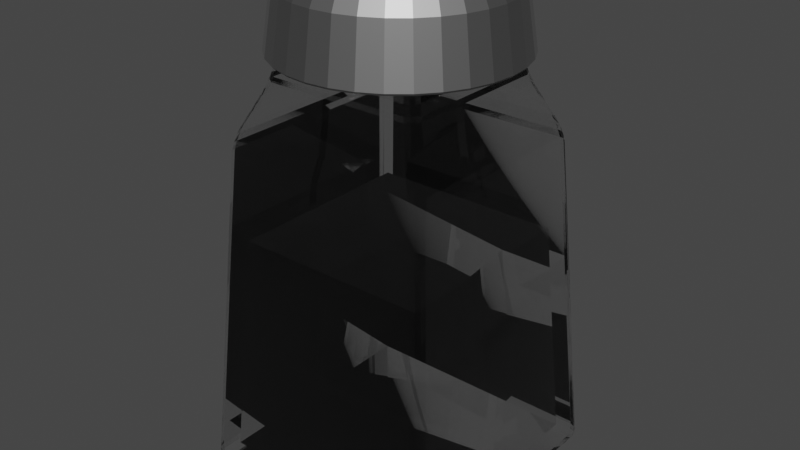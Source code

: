 # Source: salt.blend  (saved by Blender 2.93.20; exported with 4.5.12 LTS)
import bpy
from mathutils import Matrix  # noqa: F401  (used for matrix-valued properties, if any)

bpy.ops.wm.read_factory_settings(use_empty=True)
scene = bpy.context.scene
scene.name = 'Scene'

# ---- collections
col_collection = bpy.data.collections.new('Collection'); scene.collection.children.link(col_collection)

# ---- materials (node trees are filled in below, after node groups)
mat_material_003 = bpy.data.materials.new('Material.003')
mat_material_003.use_transparent_shadow = False
mat_material_001 = bpy.data.materials.new('Material.001')
mat_material_001.use_transparent_shadow = False
mat_material_001.use_raytrace_refraction = True
mat_material_001.use_screen_refraction = True
mat_material_001.thickness_mode = 'SLAB'

# ---- material node trees
mat_material_003.use_nodes = True; mat_material_003.node_tree.nodes.clear()
_N = mat_material_003.node_tree.nodes; _L = mat_material_003.node_tree.links
n0 = _N.new('ShaderNodeBsdfPrincipled'); n0.name = 'Principled BSDF'; n0.location = (10, 300)
n0.distribution = 'GGX'
n0.subsurface_method = 'BURLEY'
n0.inputs[0].default_value = (0.3363, 0.3363, 0.3363, 1.0)
n0.inputs[1].default_value = 1.0
n0.inputs[3].default_value = 1.45
n0.inputs[27].default_value = (0.0, 0.0, 0.0, 1.0)
n0.inputs[28].default_value = 1.0
n1 = _N.new('ShaderNodeOutputMaterial'); n1.name = 'Material Output'; n1.location = (300, 300)
_L.new(n0.outputs[0], n1.inputs[0])
n1.is_active_output = True
mat_material_001.use_nodes = True; mat_material_001.node_tree.nodes.clear()
_N = mat_material_001.node_tree.nodes; _L = mat_material_001.node_tree.links
n0 = _N.new('ShaderNodeMixShader'); n0.name = 'Mix Shader'; n0.location = (574, 306)
n1 = _N.new('ShaderNodeBsdfTransparent'); n1.name = 'Transparent BSDF'; n1.location = (295, 279)
n2 = _N.new('ShaderNodeBsdfPrincipled'); n2.name = 'Principled BSDF'; n2.location = (213, 154)
n2.distribution = 'GGX'
n2.subsurface_method = 'BURLEY'
n2.inputs[2].default_value = 0.0
n2.inputs[3].default_value = 1.45
n2.inputs[18].default_value = 1.0
n2.inputs[27].default_value = (0.0, 0.0, 0.0, 1.0)
n2.inputs[28].default_value = 1.0
n3 = _N.new('ShaderNodeFresnel'); n3.name = 'Fresnel'; n3.location = (-9, 401)
n3.inputs[0].default_value = 1.45
n4 = _N.new('ShaderNodeValToRGB'); n4.name = 'ColorRamp'; n4.location = (262, 532)
while len(n4.color_ramp.elements) > 1: n4.color_ramp.elements.remove(n4.color_ramp.elements[-1])
n4.color_ramp.elements[0].position = 0.0; n4.color_ramp.elements[0].color = (0.0, 0.0, 0.0, 1.0)
_e = n4.color_ramp.elements.new(0.8913); _e.color = (1.0, 1.0, 1.0, 1.0)
n5 = _N.new('ShaderNodeOutputMaterial'); n5.name = 'Material Output'; n5.location = (794, 300)
_L.new(n0.outputs[0], n5.inputs[0])
_L.new(n2.outputs[0], n0.inputs[2])
_L.new(n3.outputs[0], n4.inputs[0])
_L.new(n4.outputs[0], n0.inputs[0])
_L.new(n1.outputs[0], n0.inputs[1])
n5.is_active_output = True

# ---- world
world_world = bpy.data.worlds.new('World'); scene.world = world_world
world_world.use_nodes = True; world_world.node_tree.nodes.clear()
_N = world_world.node_tree.nodes; _L = world_world.node_tree.links
n0 = _N.new('ShaderNodeOutputWorld'); n0.name = 'World Output'; n0.location = (300, 300)
n1 = _N.new('ShaderNodeBackground'); n1.name = 'Background'; n1.location = (10, 300)
n1.inputs[0].default_value = (0.05088, 0.05088, 0.05088, 1.0)
_L.new(n1.outputs[0], n0.inputs[0])
n0.is_active_output = True
world_world.color = (0.05088, 0.05088, 0.05088)
world_world.use_sun_shadow = False
world_world.sun_shadow_jitter_overblur = 0.0

# ---- meshes
me_cylinder = bpy.data.meshes.new('Cylinder')
me_cylinder.from_pydata([(1.464e-09, 0.8583, 10.59), (0.1675, 0.8418, 10.59), (0.3285, 0.793, 10.59), (0.4769, 0.7137, 10.59), (0.6069, 0.6069, 10.59), (0.7137, 0.4769, 10.59), (0.793, 0.3285, 10.59), (0.8418, 0.1675, 10.59), (0.8583, -3.793e-08, 10.59), (0.8418, -0.1675, 10.59), (0.793, -0.3285, 10.59), (0.7137, -0.4769, 10.59), (0.6069, -0.6069, 10.59), (0.4769, -0.7137, 10.59), (0.3285, -0.793, 10.59), (0.1675, -0.8418, 10.59), (-7.357e-08, -0.8583, 10.59), (-0.1675, -0.8418, 10.59), (-0.3285, -0.793, 10.59), (-0.4769, -0.7137, 10.59), (-0.6069, -0.6069, 10.59), (-0.7137, -0.4769, 10.59), (-0.793, -0.3285, 10.59), (-0.8418, -0.1675, 10.59), (-0.8583, 9.823e-09, 10.59), (-0.8418, 0.1675, 10.59), (-0.793, 0.3285, 10.59), (-0.7137, 0.4769, 10.59), (-0.6069, 0.6069, 10.59), (-0.4769, 0.7137, 10.59), (-0.3285, 0.793, 10.59), (-0.1675, 0.8418, 10.59), (0.1505, 0.7565, 11.3), (-1.921e-09, 0.7713, 11.3), (0.2952, 0.7126, 11.3), (0.4285, 0.6413, 11.3), (0.5454, 0.5454, 11.3), (0.6413, 0.4285, 11.3), (0.7126, 0.2952, 11.3), (0.7565, 0.1505, 11.3), (0.7713, -3.428e-08, 11.3), (0.7565, -0.1505, 11.3), (0.7126, -0.2952, 11.3), (0.6413, -0.4285, 11.3), (0.5454, -0.5454, 11.3), (0.4285, -0.6413, 11.3), (0.2952, -0.7126, 11.3), (0.1505, -0.7565, 11.3), (-6.935e-08, -0.7713, 11.3), (-0.1505, -0.7565, 11.3), (-0.2952, -0.7126, 11.3), (-0.4285, -0.6413, 11.3), (-0.5454, -0.5454, 11.3), (-0.6413, -0.4285, 11.3), (-0.7126, -0.2952, 11.3), (-0.7565, -0.1505, 11.3), (-0.7713, 8.63e-09, 11.3), (-0.7565, 0.1505, 11.3), (-0.7126, 0.2952, 11.3), (-0.6413, 0.4285, 11.3), (-0.5454, 0.5454, 11.3), (-0.4285, 0.6413, 11.3), (-0.2952, 0.7126, 11.3), (-0.1505, 0.7565, 11.3), (0.1462, 0.7351, 11.43), (-2.938e-09, 0.7495, 11.43), (0.2868, 0.6925, 11.43), (0.4164, 0.6232, 11.43), (0.53, 0.53, 11.43), (0.6232, 0.4164, 11.43), (0.6925, 0.2868, 11.43), (0.7351, 0.1462, 11.43), (0.7495, -3.337e-08, 11.43), (0.7351, -0.1462, 11.43), (0.6925, -0.2868, 11.43), (0.6232, -0.4164, 11.43), (0.53, -0.53, 11.43), (0.4164, -0.6232, 11.43), (0.2868, -0.6925, 11.43), (0.1462, -0.7351, 11.43), (-6.846e-08, -0.7495, 11.43), (-0.1462, -0.7351, 11.43), (-0.2868, -0.6925, 11.43), (-0.4164, -0.6232, 11.43), (-0.53, -0.53, 11.43), (-0.6232, -0.4164, 11.43), (-0.6925, -0.2868, 11.43), (-0.7351, -0.1462, 11.43), (-0.7495, 8.331e-09, 11.43), (-0.7351, 0.1462, 11.43), (-0.6925, 0.2868, 11.43), (-0.6232, 0.4164, 11.43), (-0.53, 0.53, 11.43), (-0.4164, 0.6232, 11.43), (-0.2868, 0.6925, 11.43), (-0.1462, 0.7351, 11.43), (0.1434, 0.7209, 11.51), (-1.074e-09, 0.735, 11.51), (0.2813, 0.6791, 11.51), (0.4084, 0.6112, 11.51), (0.5198, 0.5198, 11.51), (0.6112, 0.4084, 11.51), (0.6791, 0.2813, 11.51), (0.7209, 0.1434, 11.51), (0.735, -3.276e-08, 11.51), (0.7209, -0.1434, 11.51), (0.6791, -0.2813, 11.51), (0.6112, -0.4084, 11.51), (0.5198, -0.5198, 11.51), (0.4084, -0.6112, 11.51), (0.2813, -0.6791, 11.51), (0.1434, -0.7209, 11.51), (-6.533e-08, -0.735, 11.51), (-0.1434, -0.7209, 11.51), (-0.2813, -0.6791, 11.51), (-0.4084, -0.6112, 11.51), (-0.5198, -0.5198, 11.51), (-0.6112, -0.4084, 11.51), (-0.6791, -0.2813, 11.51), (-0.7209, -0.1434, 11.51), (-0.735, 8.132e-09, 11.51), (-0.7209, 0.1434, 11.51), (-0.6791, 0.2813, 11.51), (-0.6112, 0.4084, 11.51), (-0.5198, 0.5198, 11.51), (-0.4084, 0.6112, 11.51), (-0.2813, 0.6791, 11.51), (-0.1434, 0.7209, 11.51), (2.608e-07, 0.7778, 8.558), (3.113e-10, 0.9284, 8.713), (1.305e-07, 0.8552, 8.578), (3.516e-08, 0.9104, 8.635), (0.1517, 0.7628, 8.558), (0.1811, 0.9106, 8.713), (0.1668, 0.8388, 8.578), (0.1776, 0.8929, 8.635), (0.2976, 0.7186, 8.558), (0.3553, 0.8578, 8.713), (0.3273, 0.7901, 8.578), (0.3484, 0.8411, 8.635), (0.4321, 0.6467, 8.558), (0.5158, 0.772, 8.713), (0.4751, 0.7111, 8.578), (0.5058, 0.7569, 8.635), (0.55, 0.55, 8.558), (0.6565, 0.6565, 8.713), (0.6047, 0.6047, 8.578), (0.6437, 0.6437, 8.635), (0.6467, 0.4321, 8.558), (0.772, 0.5158, 8.713), (0.7111, 0.4751, 8.578), (0.7569, 0.5058, 8.635), (0.7186, 0.2976, 8.558), (0.8578, 0.3553, 8.713), (0.7901, 0.3273, 8.578), (0.8411, 0.3484, 8.635), (0.7628, 0.1517, 8.558), (0.9106, 0.1811, 8.713), (0.8388, 0.1668, 8.578), (0.8929, 0.1776, 8.635), (0.7778, -3.343e-07, 8.558), (0.9284, -4.097e-08, 8.713), (0.8552, -1.877e-07, 8.578), (0.9104, -8.033e-08, 8.635), (0.7628, -0.1517, 8.558), (0.9106, -0.1811, 8.713), (0.8388, -0.1668, 8.578), (0.8929, -0.1776, 8.635), (0.7186, -0.2976, 8.558), (0.8578, -0.3553, 8.713), (0.7901, -0.3273, 8.578), (0.8411, -0.3484, 8.635), (0.6467, -0.4321, 8.558), (0.772, -0.5158, 8.713), (0.7111, -0.4751, 8.578), (0.7569, -0.5058, 8.635), (0.55, -0.55, 8.558), (0.6565, -0.6565, 8.713), (0.6047, -0.6047, 8.578), (0.6437, -0.6437, 8.635), (0.4321, -0.6467, 8.558), (0.5158, -0.772, 8.713), (0.4751, -0.7111, 8.578), (0.5058, -0.7569, 8.635), (0.2976, -0.7186, 8.558), (0.3553, -0.8578, 8.713), (0.3273, -0.7901, 8.578), (0.3484, -0.8411, 8.635), (0.1517, -0.7628, 8.558), (0.1811, -0.9106, 8.713), (0.1668, -0.8388, 8.578), (0.1776, -0.8929, 8.635), (-6.519e-08, -0.7778, 8.558), (-8.085e-08, -0.9284, 8.713), (-7.311e-08, -0.8552, 8.578), (-7.893e-08, -0.9104, 8.635), (-0.1517, -0.7628, 8.558), (-0.1811, -0.9106, 8.713), (-0.1668, -0.8388, 8.578), (-0.1776, -0.8929, 8.635), (-0.2976, -0.7186, 8.558), (-0.3553, -0.8578, 8.713), (-0.3273, -0.7901, 8.578), (-0.3484, -0.8411, 8.635), (-0.4321, -0.6467, 8.558), (-0.5158, -0.772, 8.713), (-0.4751, -0.7111, 8.578), (-0.5058, -0.7569, 8.635), (-0.55, -0.55, 8.558), (-0.6565, -0.6565, 8.713), (-0.6047, -0.6047, 8.578), (-0.6437, -0.6437, 8.635), (-0.6467, -0.4321, 8.558), (-0.772, -0.5158, 8.713), (-0.7111, -0.4751, 8.578), (-0.7569, -0.5058, 8.635), (-0.7186, -0.2976, 8.558), (-0.8578, -0.3553, 8.713), (-0.7901, -0.3273, 8.578), (-0.8411, -0.3484, 8.635), (-0.7628, -0.1517, 8.558), (-0.9106, -0.1811, 8.713), (-0.8388, -0.1668, 8.578), (-0.8929, -0.1776, 8.635), (-0.7778, 1.118e-08, 8.558), (-0.9284, 1.069e-08, 8.713), (-0.8552, 1.094e-08, 8.578), (-0.9104, 1.071e-08, 8.635), (-0.7628, 0.1517, 8.558), (-0.9106, 0.1811, 8.713), (-0.8388, 0.1668, 8.578), (-0.8929, 0.1776, 8.635), (-0.7186, 0.2976, 8.558), (-0.8578, 0.3553, 8.713), (-0.7901, 0.3273, 8.578), (-0.8411, 0.3484, 8.635), (-0.6467, 0.4321, 8.558), (-0.772, 0.5158, 8.713), (-0.7111, 0.4751, 8.578), (-0.7569, 0.5058, 8.635), (-0.55, 0.55, 8.558), (-0.6565, 0.6565, 8.713), (-0.6047, 0.6047, 8.578), (-0.6437, 0.6437, 8.635), (-0.4321, 0.6467, 8.558), (-0.5158, 0.772, 8.713), (-0.4751, 0.7111, 8.578), (-0.5058, 0.7569, 8.635), (-0.2976, 0.7186, 8.558), (-0.3553, 0.8578, 8.713), (-0.3273, 0.7901, 8.578), (-0.3484, 0.8411, 8.635), (-0.1517, 0.7628, 8.558), (-0.1811, 0.9106, 8.713), (-0.1668, 0.8388, 8.578), (-0.1776, 0.8929, 8.635), (0.0, 0.3098, 10.03), (0.06044, 0.3038, 10.03), (0.1185, 0.2862, 10.03), (0.1721, 0.2576, 10.03), (0.219, 0.219, 10.03), (0.2576, 0.1721, 10.03), (0.2862, 0.1185, 10.03), (0.3038, 0.06044, 10.03), (0.3098, -1.354e-08, 10.03), (0.3038, -0.06044, 10.03), (0.2862, -0.1185, 10.03), (0.2576, -0.1721, 10.03), (0.219, -0.219, 10.03), (0.1721, -0.2576, 10.03), (0.1185, -0.2862, 10.03), (0.06044, -0.3038, 10.03), (-2.708e-08, -0.3098, 10.03), (-0.06044, -0.3038, 10.03), (-0.1185, -0.2862, 10.03), (-0.1721, -0.2576, 10.03), (-0.219, -0.219, 10.03), (-0.2576, -0.1721, 10.03), (-0.2862, -0.1185, 10.03), (-0.3038, -0.06044, 10.03), (-0.3098, 3.694e-09, 10.03), (-0.3038, 0.06044, 10.03), (-0.2862, 0.1185, 10.03), (-0.2576, 0.1721, 10.03), (-0.219, 0.219, 10.03), (-0.1721, 0.2576, 10.03), (-0.1185, 0.2862, 10.03), (-0.06044, 0.3038, 10.03), (-0.1185, -0.2862, 11.51), (-0.06044, -0.3038, 11.51), (0.06044, -0.3038, 11.51), (0.1185, -0.2862, 11.51), (-2.708e-08, -0.3098, 11.51), (0.219, -0.219, 11.51), (0.2862, -0.1185, 11.51), (0.2576, -0.1721, 11.51), (0.3098, -1.354e-08, 11.51), (0.3038, -0.06044, 11.51), (0.1721, -0.2576, 11.51), (-0.3098, 3.694e-09, 11.51), (-0.2862, -0.1185, 11.51), (-0.3038, -0.06044, 11.51), (-0.3038, 0.06044, 11.51), (-0.219, -0.219, 11.51), (-0.2576, -0.1721, 11.51), (-0.2576, 0.1721, 11.51), (-0.2862, 0.1185, 11.51), (-0.219, 0.219, 11.51), (-0.1721, 0.2576, 11.51), (0.2576, 0.1721, 11.51), (0.219, 0.219, 11.51), (0.3038, 0.06044, 11.51), (0.2862, 0.1185, 11.51), (0.1721, 0.2576, 11.51), (-0.1721, -0.2576, 11.51), (-0.06044, 0.3038, 11.51), (-0.1185, 0.2862, 11.51), (0.1185, 0.2862, 11.51), (0.06044, 0.3038, 11.51), (0.0, 0.3098, 11.51), (-0.9738, -0.9738, -5.445), (-0.967, -1.041, -5.062), (-1.041, -0.967, -5.062), (-0.9728, -1.01, -5.394), (-1.01, -0.9728, -5.394), (-1.007, -1.007, -5.344), (-1.004, -1.031, -5.062), (-0.9703, -1.035, -5.253), (-1.006, -1.025, -5.245), (-1.035, -0.9703, -5.253), (-1.031, -1.004, -5.062), (-1.025, -1.006, -5.245), (-0.7828, -0.8571, 5.671), (-0.7293, -0.8125, 6.383), (-0.8125, -0.7293, 6.383), (-0.8571, -0.7828, 5.671), (-0.7659, -0.8483, 5.906), (-0.8191, -0.8459, 5.682), (-0.8078, -0.8352, 5.922), (-0.7641, -0.7943, 6.435), (-0.7463, -0.832, 6.166), (-0.7893, -0.8179, 6.175), (-0.832, -0.7463, 6.166), (-0.7943, -0.7641, 6.435), (-0.8179, -0.7893, 6.175), (-0.8459, -0.8191, 5.682), (-0.8483, -0.7659, 5.906), (-0.8352, -0.8078, 5.922), (-0.9738, 0.9738, -5.445), (-1.041, 0.967, -5.062), (-0.967, 1.041, -5.062), (-1.01, 0.9728, -5.394), (-0.9728, 1.01, -5.394), (-1.007, 1.007, -5.344), (-1.031, 1.004, -5.062), (-1.035, 0.9703, -5.253), (-1.025, 1.006, -5.245), (-0.9703, 1.035, -5.253), (-1.004, 1.031, -5.062), (-1.006, 1.025, -5.245), (-0.8125, 0.7293, 6.383), (-0.7293, 0.8125, 6.383), (-0.7828, 0.8571, 5.671), (-0.8571, 0.7828, 5.671), (-0.7943, 0.7641, 6.435), (-0.832, 0.7463, 6.166), (-0.8179, 0.7893, 6.175), (-0.7463, 0.832, 6.166), (-0.7641, 0.7943, 6.435), (-0.7893, 0.8179, 6.175), (-0.8191, 0.8459, 5.682), (-0.7659, 0.8483, 5.906), (-0.8078, 0.8352, 5.922), (-0.8483, 0.7659, 5.906), (-0.8459, 0.8191, 5.682), (-0.8352, 0.8078, 5.922), (0.9738, -0.9738, -5.445), (1.041, -0.967, -5.062), (0.967, -1.041, -5.062), (1.01, -0.9728, -5.394), (0.9728, -1.01, -5.394), (1.007, -1.007, -5.344), (1.031, -1.004, -5.062), (1.035, -0.9703, -5.253), (1.025, -1.006, -5.245), (0.9703, -1.035, -5.253), (1.004, -1.031, -5.062), (1.006, -1.025, -5.245), (0.8125, -0.7293, 6.383), (0.7293, -0.8125, 6.383), (0.7828, -0.8571, 5.671), (0.8571, -0.7828, 5.671), (0.7943, -0.7641, 6.435), (0.832, -0.7463, 6.166), (0.8179, -0.7893, 6.175), (0.7463, -0.832, 6.166), (0.7641, -0.7943, 6.435), (0.7893, -0.8179, 6.175), (0.8191, -0.8459, 5.682), (0.7659, -0.8483, 5.906), (0.8078, -0.8352, 5.922), (0.8483, -0.7659, 5.906), (0.8459, -0.8191, 5.682), (0.8352, -0.8078, 5.922), (0.9738, 0.9738, -5.445), (0.967, 1.041, -5.062), (1.041, 0.967, -5.062), (0.9728, 1.01, -5.394), (1.01, 0.9728, -5.394), (1.007, 1.007, -5.344), (1.004, 1.031, -5.062), (0.9703, 1.035, -5.253), (1.006, 1.025, -5.245), (1.035, 0.9703, -5.253), (1.031, 1.004, -5.062), (1.025, 1.006, -5.245), (0.7293, 0.8125, 6.383), (0.8125, 0.7293, 6.383), (0.8571, 0.7828, 5.671), (0.7828, 0.8571, 5.671), (0.7641, 0.7943, 6.435), (0.7463, 0.832, 6.166), (0.7893, 0.8179, 6.175), (0.832, 0.7463, 6.166), (0.7943, 0.7641, 6.435), (0.8179, 0.7893, 6.175), (0.8459, 0.8191, 5.682), (0.8483, 0.7659, 5.906), (0.8352, 0.8078, 5.922), (0.7659, 0.8483, 5.906), (0.8191, 0.8459, 5.682), (0.8078, 0.8352, 5.922), (-0.6265, -0.5516, 8.297), (-0.5516, -0.6265, 8.297), (-0.541, -0.541, 8.677), (-0.6163, -0.5888, 8.297), (-0.611, -0.5461, 8.487), (-0.6014, -0.582, 8.479), (-0.5461, -0.611, 8.487), (-0.5888, -0.6163, 8.297), (-0.582, -0.6014, 8.479), (-0.5796, -0.5422, 8.626), (-0.5422, -0.5796, 8.626), (-0.5793, -0.5793, 8.577), (-0.6265, 0.5516, 8.297), (-0.541, 0.541, 8.677), (-0.5516, 0.6265, 8.297), (-0.611, 0.5461, 8.487), (-0.6163, 0.5888, 8.297), (-0.6014, 0.582, 8.479), (-0.5422, 0.5796, 8.626), (-0.5796, 0.5422, 8.626), (-0.5793, 0.5793, 8.577), (-0.5888, 0.6163, 8.297), (-0.5461, 0.611, 8.487), (-0.582, 0.6014, 8.479), (0.5516, 0.6265, 8.297), (0.541, 0.541, 8.677), (0.6265, 0.5516, 8.297), (0.5461, 0.611, 8.487), (0.5888, 0.6163, 8.297), (0.582, 0.6014, 8.479), (0.5796, 0.5422, 8.626), (0.5422, 0.5796, 8.626), (0.5793, 0.5793, 8.577), (0.6163, 0.5888, 8.297), (0.611, 0.5461, 8.487), (0.6014, 0.582, 8.479), (0.6265, -0.5516, 8.297), (0.541, -0.541, 8.677), (0.5516, -0.6265, 8.297), (0.611, -0.5461, 8.487), (0.6163, -0.5888, 8.297), (0.6014, -0.582, 8.479), (0.5422, -0.5796, 8.626), (0.5796, -0.5422, 8.626), (0.5793, -0.5793, 8.577), (0.5888, -0.6163, 8.297), (0.5461, -0.611, 8.487), (0.582, -0.6014, 8.479), (-0.6275, 0.7097, 7.301), (-0.7097, 0.6275, 7.301), (-0.6455, 0.5663, 7.993), (-0.5663, 0.6455, 7.993), (-0.6624, 0.6922, 7.352), (-0.6081, 0.6881, 7.517), (-0.6456, 0.6724, 7.546), (-0.6881, 0.6081, 7.517), (-0.6922, 0.6624, 7.352), (-0.6724, 0.6456, 7.546), (-0.6303, 0.6016, 8.036), (-0.6646, 0.5857, 7.77), (-0.6515, 0.6251, 7.778), (-0.5857, 0.6646, 7.77), (-0.6016, 0.6303, 8.036), (-0.6251, 0.6515, 7.778), (0.5663, 0.6455, 7.993), (0.6455, 0.5663, 7.993), (0.7097, 0.6275, 7.301), (0.6275, 0.7097, 7.301), (0.6016, 0.6303, 8.036), (0.5857, 0.6646, 7.77), (0.6251, 0.6515, 7.778), (0.6646, 0.5857, 7.77), (0.6303, 0.6016, 8.036), (0.6515, 0.6251, 7.778), (0.6922, 0.6624, 7.352), (0.6881, 0.6081, 7.517), (0.6724, 0.6456, 7.546), (0.6081, 0.6881, 7.517), (0.6624, 0.6922, 7.352), (0.6456, 0.6724, 7.546), (0.6455, -0.5663, 7.993), (0.5663, -0.6455, 7.993), (0.6275, -0.7097, 7.301), (0.7097, -0.6275, 7.301), (0.6303, -0.6016, 8.036), (0.6646, -0.5857, 7.77), (0.6515, -0.6251, 7.778), (0.5857, -0.6646, 7.77), (0.6016, -0.6303, 8.036), (0.6251, -0.6515, 7.778), (0.6624, -0.6922, 7.352), (0.6081, -0.6881, 7.517), (0.6456, -0.6724, 7.546), (0.6881, -0.6081, 7.517), (0.6922, -0.6624, 7.352), (0.6724, -0.6456, 7.546), (-0.7097, -0.6275, 7.301), (-0.6275, -0.7097, 7.301), (-0.5663, -0.6455, 7.993), (-0.6455, -0.5663, 7.993), (-0.6922, -0.6624, 7.352), (-0.6881, -0.6081, 7.517), (-0.6724, -0.6456, 7.546), (-0.6081, -0.6881, 7.517), (-0.6624, -0.6922, 7.352), (-0.6456, -0.6724, 7.546), (-0.6016, -0.6303, 8.036), (-0.5857, -0.6646, 7.77), (-0.6251, -0.6515, 7.778), (-0.6646, -0.5857, 7.77), (-0.6303, -0.6016, 8.036), (-0.6515, -0.6251, 7.778), (-0.5433, 0.6182, 8.571), (-0.5788, 0.658, 7.836), (-0.658, 0.5788, 7.836), (-0.6182, 0.5433, 8.571), (-0.5545, 0.6279, 8.334), (-0.5794, 0.6064, 8.591), (-0.5916, 0.6162, 8.332), (-0.6141, 0.6428, 7.88), (-0.5675, 0.6425, 8.065), (-0.6034, 0.6285, 8.091), (-0.6425, 0.5675, 8.065), (-0.6428, 0.6141, 7.88), (-0.6285, 0.6034, 8.091), (-0.6064, 0.5794, 8.591), (-0.6279, 0.5545, 8.334), (-0.6162, 0.5916, 8.332), (-0.6182, -0.5433, 8.571), (-0.658, -0.5788, 7.836), (-0.5788, -0.658, 7.836), (-0.5433, -0.6182, 8.571), (-0.6279, -0.5545, 8.334), (-0.6064, -0.5794, 8.591), (-0.6162, -0.5916, 8.332), (-0.6428, -0.6141, 7.88), (-0.6425, -0.5675, 8.065), (-0.6285, -0.6034, 8.091), (-0.5675, -0.6425, 8.065), (-0.6141, -0.6428, 7.88), (-0.6034, -0.6285, 8.091), (-0.5794, -0.6064, 8.591), (-0.5545, -0.6279, 8.334), (-0.5916, -0.6162, 8.332), (0.5788, 0.658, 7.836), (0.5433, 0.6182, 8.571), (0.6182, 0.5433, 8.571), (0.658, 0.5788, 7.836), (0.5675, 0.6425, 8.065), (0.6141, 0.6428, 7.88), (0.6034, 0.6285, 8.091), (0.5794, 0.6064, 8.591), (0.5545, 0.6279, 8.334), (0.5916, 0.6162, 8.332), (0.6279, 0.5545, 8.334), (0.6064, 0.5794, 8.591), (0.6162, 0.5916, 8.332), (0.6428, 0.6141, 7.88), (0.6425, 0.5675, 8.065), (0.6285, 0.6034, 8.091), (0.658, -0.5788, 7.836), (0.6182, -0.5433, 8.571), (0.5433, -0.6182, 8.571), (0.5788, -0.658, 7.836), (0.6425, -0.5675, 8.065), (0.6428, -0.6141, 7.88), (0.6285, -0.6034, 8.091), (0.6064, -0.5794, 8.591), (0.6279, -0.5545, 8.334), (0.6162, -0.5916, 8.332), (0.5545, -0.6279, 8.334), (0.5794, -0.6064, 8.591), (0.5916, -0.6162, 8.332), (0.6141, -0.6428, 7.88), (0.5675, -0.6425, 8.065), (0.6034, -0.6285, 8.091), (0.7855, 0.7023, 6.618), (0.7023, 0.7855, 6.618), (0.6294, 0.7116, 7.284), (0.7116, 0.6294, 7.284), (0.7673, 0.7371, 6.669), (0.7639, 0.6812, 6.808), (0.7463, 0.7186, 6.849), (0.681, 0.764, 6.808), (0.7371, 0.7673, 6.669), (0.7185, 0.7464, 6.849), (0.6643, 0.6941, 7.334), (0.6543, 0.737, 7.051), (0.6939, 0.7216, 7.073), (0.7368, 0.6545, 7.051), (0.6941, 0.6643, 7.334), (0.7216, 0.694, 7.073), (0.7023, -0.7855, 6.618), (0.7855, -0.7023, 6.618), (0.7116, -0.6294, 7.284), (0.6294, -0.7116, 7.284), (0.7371, -0.7673, 6.669), (0.6812, -0.7639, 6.808), (0.7186, -0.7463, 6.849), (0.764, -0.681, 6.808), (0.7673, -0.7371, 6.669), (0.7464, -0.7185, 6.849), (0.6941, -0.6643, 7.334), (0.737, -0.6543, 7.051), (0.7216, -0.6939, 7.073), (0.6545, -0.7368, 7.051), (0.6643, -0.6941, 7.334), (0.694, -0.7216, 7.073), (-0.7116, 0.6294, 7.284), (-0.6294, 0.7116, 7.284), (-0.7023, 0.7855, 6.618), (-0.7855, 0.7023, 6.618), (-0.6941, 0.6643, 7.334), (-0.737, 0.6543, 7.051), (-0.7216, 0.6939, 7.073), (-0.6545, 0.7368, 7.051), (-0.6643, 0.6941, 7.334), (-0.694, 0.7216, 7.073), (-0.7371, 0.7673, 6.669), (-0.6812, 0.7639, 6.808), (-0.7186, 0.7463, 6.849), (-0.764, 0.681, 6.808), (-0.7673, 0.7371, 6.669), (-0.7464, 0.7185, 6.849), (-0.6294, -0.7116, 7.284), (-0.7116, -0.6294, 7.284), (-0.7855, -0.7023, 6.618), (-0.7023, -0.7855, 6.618), (-0.6643, -0.6941, 7.334), (-0.6543, -0.737, 7.051), (-0.6939, -0.7216, 7.073), (-0.7368, -0.6545, 7.051), (-0.6941, -0.6643, 7.334), (-0.7216, -0.694, 7.073), (-0.7673, -0.7371, 6.669), (-0.7639, -0.6812, 6.808), (-0.7463, -0.7186, 6.849), (-0.681, -0.764, 6.808), (-0.7371, -0.7673, 6.669), (-0.7185, -0.7464, 6.849), (-0.9078, -0.9078, -4.888), (-0.7824, -0.7824, 2.703), (-0.9078, 0.9078, -4.888), (-0.7824, 0.7824, 2.703), (0.9078, -0.9078, -4.888), (0.7824, -0.7824, 2.703), (0.9078, 0.9078, -4.888), (0.7824, 0.7824, 2.703)], [], [(253, 31, 0, 129), (137, 2, 3, 141), (141, 3, 4, 145), (145, 4, 5, 149), (149, 5, 6, 153), (153, 6, 7, 157), (157, 7, 8, 161), (161, 8, 9, 165), (165, 9, 10, 169), (169, 10, 11, 173), (173, 11, 12, 177), (177, 12, 13, 181), (181, 13, 14, 185), (185, 14, 15, 189), (189, 15, 16, 193), (193, 16, 17, 197), (197, 17, 18, 201), (201, 18, 19, 205), (205, 19, 20, 209), (209, 20, 21, 213), (213, 21, 22, 217), (217, 22, 23, 221), (221, 23, 24, 225), (225, 24, 25, 229), (229, 25, 26, 233), (233, 26, 27, 237), (237, 27, 28, 241), (241, 28, 29, 245), (245, 29, 30, 249), (249, 30, 31, 253), (4, 3, 35, 36), (133, 1, 2, 137), (129, 0, 1, 133), (55, 54, 86, 87), (13, 12, 44, 45), (22, 21, 53, 54), (31, 30, 62, 63), (9, 8, 40, 41), (18, 17, 49, 50), (27, 26, 58, 59), (5, 4, 36, 37), (14, 13, 45, 46), (23, 22, 54, 55), (1, 0, 33, 32), (0, 31, 63, 33), (10, 9, 41, 42), (19, 18, 50, 51), (28, 27, 59, 60), (6, 5, 37, 38), (15, 14, 46, 47), (24, 23, 55, 56), (2, 1, 32, 34), (11, 10, 42, 43), (20, 19, 51, 52), (29, 28, 60, 61), (7, 6, 38, 39), (16, 15, 47, 48), (25, 24, 56, 57), (3, 2, 34, 35), (12, 11, 43, 44), (21, 20, 52, 53), (30, 29, 61, 62), (8, 7, 39, 40), (17, 16, 48, 49), (26, 25, 57, 58), (90, 89, 121, 122), (42, 41, 73, 74), (56, 55, 87, 88), (43, 42, 74, 75), (57, 56, 88, 89), (44, 43, 75, 76), (58, 57, 89, 90), (45, 44, 76, 77), (59, 58, 90, 91), (46, 45, 77, 78), (32, 33, 65, 64), (60, 59, 91, 92), (47, 46, 78, 79), (34, 32, 64, 66), (61, 60, 92, 93), (48, 47, 79, 80), (35, 34, 66, 67), (62, 61, 93, 94), (49, 48, 80, 81), (36, 35, 67, 68), (63, 62, 94, 95), (50, 49, 81, 82), (37, 36, 68, 69), (33, 63, 95, 65), (51, 50, 82, 83), (38, 37, 69, 70), (52, 51, 83, 84), (39, 38, 70, 71), (53, 52, 84, 85), (40, 39, 71, 72), (54, 53, 85, 86), (41, 40, 72, 73), (123, 122, 306, 305, 307, 308, 316, 315, 319, 318, 317, 313, 310, 309, 312, 311, 296, 297, 294, 295, 293, 298, 291, 290, 292, 289, 288, 314, 303, 116, 115, 114, 113, 112, 111, 110, 109, 108, 107, 106, 105, 104, 103, 102, 101, 100, 99, 98, 96, 97, 127, 126, 125, 124), (118, 117, 116, 303, 304, 300, 301, 299, 302, 306, 122, 121, 120, 119), (77, 76, 108, 109), (91, 90, 122, 123), (78, 77, 109, 110), (64, 65, 97, 96), (92, 91, 123, 124), (79, 78, 110, 111), (66, 64, 96, 98), (93, 92, 124, 125), (80, 79, 111, 112), (67, 66, 98, 99), (94, 93, 125, 126), (81, 80, 112, 113), (68, 67, 99, 100), (95, 94, 126, 127), (82, 81, 113, 114), (69, 68, 100, 101), (65, 95, 127, 97), (83, 82, 114, 115), (70, 69, 101, 102), (84, 83, 115, 116), (71, 70, 102, 103), (85, 84, 116, 117), (72, 71, 103, 104), (86, 85, 117, 118), (73, 72, 104, 105), (87, 86, 118, 119), (74, 73, 105, 106), (88, 87, 119, 120), (75, 74, 106, 107), (89, 88, 120, 121), (76, 75, 107, 108), (129, 133, 135, 131), (131, 135, 134, 130), (130, 134, 132, 128), (133, 137, 139, 135), (135, 139, 138, 134), (134, 138, 136, 132), (137, 141, 143, 139), (139, 143, 142, 138), (138, 142, 140, 136), (141, 145, 147, 143), (143, 147, 146, 142), (142, 146, 144, 140), (145, 149, 151, 147), (147, 151, 150, 146), (146, 150, 148, 144), (149, 153, 155, 151), (151, 155, 154, 150), (150, 154, 152, 148), (153, 157, 159, 155), (155, 159, 158, 154), (154, 158, 156, 152), (157, 161, 163, 159), (159, 163, 162, 158), (158, 162, 160, 156), (161, 165, 167, 163), (163, 167, 166, 162), (162, 166, 164, 160), (165, 169, 171, 167), (167, 171, 170, 166), (166, 170, 168, 164), (169, 173, 175, 171), (171, 175, 174, 170), (170, 174, 172, 168), (173, 177, 179, 175), (175, 179, 178, 174), (174, 178, 176, 172), (177, 181, 183, 179), (179, 183, 182, 178), (178, 182, 180, 176), (181, 185, 187, 183), (183, 187, 186, 182), (182, 186, 184, 180), (185, 189, 191, 187), (187, 191, 190, 186), (186, 190, 188, 184), (189, 193, 195, 191), (191, 195, 194, 190), (190, 194, 192, 188), (193, 197, 199, 195), (195, 199, 198, 194), (194, 198, 196, 192), (197, 201, 203, 199), (199, 203, 202, 198), (198, 202, 200, 196), (201, 205, 207, 203), (203, 207, 206, 202), (202, 206, 204, 200), (205, 209, 211, 207), (207, 211, 210, 206), (206, 210, 208, 204), (209, 213, 215, 211), (211, 215, 214, 210), (210, 214, 212, 208), (213, 217, 219, 215), (215, 219, 218, 214), (214, 218, 216, 212), (217, 221, 223, 219), (219, 223, 222, 218), (218, 222, 220, 216), (221, 225, 227, 223), (223, 227, 226, 222), (222, 226, 224, 220), (225, 229, 231, 227), (227, 231, 230, 226), (226, 230, 228, 224), (229, 233, 235, 231), (231, 235, 234, 230), (230, 234, 232, 228), (233, 237, 239, 235), (235, 239, 238, 234), (234, 238, 236, 232), (237, 241, 243, 239), (239, 243, 242, 238), (238, 242, 240, 236), (241, 245, 247, 243), (243, 247, 246, 242), (242, 246, 244, 240), (245, 249, 251, 247), (247, 251, 250, 246), (246, 250, 248, 244), (249, 253, 255, 251), (251, 255, 254, 250), (250, 254, 252, 248), (253, 129, 131, 255), (255, 131, 130, 254), (254, 130, 128, 252), (252, 128, 132, 136, 140, 144, 148, 152, 156, 160, 164, 168, 172, 176, 180, 184, 188, 192, 196, 200, 204, 208, 212, 216, 220, 224, 228, 232, 236, 240, 244, 248), (319, 256, 257, 318), (318, 257, 258, 317), (317, 258, 259, 313), (313, 259, 260, 310), (260, 261, 309, 310), (261, 262, 312, 309), (262, 263, 311, 312), (263, 264, 296, 311), (264, 265, 297, 296), (265, 266, 294, 297), (266, 267, 295, 294), (267, 268, 293, 295), (268, 269, 298, 293), (269, 270, 291, 298), (270, 271, 290, 291), (271, 272, 292, 290), (272, 273, 289, 292), (273, 274, 288, 289), (274, 275, 314, 288), (275, 276, 303, 314), (303, 276, 277, 304), (304, 277, 278, 300), (300, 278, 279, 301), (301, 279, 280, 299), (299, 280, 281, 302), (302, 281, 282, 306), (306, 282, 283, 305), (305, 283, 284, 307), (307, 284, 285, 308), (308, 285, 286, 316), (316, 286, 287, 315), (315, 287, 256, 319), (283, 282, 281, 280, 279, 278, 277, 276, 275, 274, 273, 272, 271, 270, 269, 268, 267, 266, 265, 264, 263, 262, 261, 260, 259, 258, 257, 256, 287, 286, 285, 284), (378, 390, 332, 321), (416, 361, 642, 609), (388, 417, 608, 625), (360, 334, 658, 643), (322, 335, 363, 349), (593, 578, 458, 468), (563, 594, 470, 433), (610, 641, 480, 499), (457, 445, 434, 469), (577, 544, 446, 456), (482, 531, 561, 546), (530, 513, 595, 562), (496, 483, 545, 576), (656, 627, 514, 529), (512, 497, 579, 592), (626, 611, 498, 515), (640, 657, 528, 481), (406, 418, 391, 377), (547, 560, 432, 444), (333, 389, 624, 659), (350, 362, 419, 405), (320, 323, 325, 324), (323, 327, 328, 325), (321, 326, 328, 327), (326, 330, 331, 328), (322, 329, 331, 330), (329, 324, 325, 331), (325, 328, 331), (332, 336, 338, 337), (336, 340, 341, 338), (333, 339, 341, 340), (339, 343, 344, 341), (334, 342, 344, 343), (342, 346, 347, 344), (335, 345, 347, 346), (345, 337, 338, 347), (338, 341, 344, 347), (348, 351, 353, 352), (351, 355, 356, 353), (349, 354, 356, 355), (354, 358, 359, 356), (350, 357, 359, 358), (357, 352, 353, 359), (353, 356, 359), (360, 364, 366, 365), (364, 368, 369, 366), (361, 367, 369, 368), (367, 371, 372, 369), (362, 370, 372, 371), (370, 374, 375, 372), (363, 373, 375, 374), (373, 365, 366, 375), (366, 369, 372, 375), (376, 379, 381, 380), (379, 383, 384, 381), (377, 382, 384, 383), (382, 386, 387, 384), (378, 385, 387, 386), (385, 380, 381, 387), (381, 384, 387), (388, 392, 394, 393), (392, 396, 397, 394), (389, 395, 397, 396), (395, 399, 400, 397), (390, 398, 400, 399), (398, 402, 403, 400), (391, 401, 403, 402), (401, 393, 394, 403), (394, 397, 400, 403), (404, 407, 409, 408), (407, 411, 412, 409), (405, 410, 412, 411), (410, 414, 415, 412), (406, 413, 415, 414), (413, 408, 409, 415), (409, 412, 415), (416, 420, 422, 421), (420, 424, 425, 422), (417, 423, 425, 424), (423, 427, 428, 425), (418, 426, 428, 427), (426, 430, 431, 428), (419, 429, 431, 430), (429, 421, 422, 431), (422, 425, 428, 431), (432, 435, 437, 436), (435, 439, 440, 437), (433, 438, 440, 439), (438, 442, 443, 440), (434, 441, 443, 442), (441, 436, 437, 443), (437, 440, 443), (444, 447, 449, 448), (447, 451, 452, 449), (445, 450, 452, 451), (450, 454, 455, 452), (446, 453, 455, 454), (453, 448, 449, 455), (449, 452, 455), (456, 459, 461, 460), (459, 463, 464, 461), (457, 462, 464, 463), (462, 466, 467, 464), (458, 465, 467, 466), (465, 460, 461, 467), (461, 464, 467), (468, 471, 473, 472), (471, 475, 476, 473), (469, 474, 476, 475), (474, 478, 479, 476), (470, 477, 479, 478), (477, 472, 473, 479), (473, 476, 479), (480, 484, 486, 485), (484, 488, 489, 486), (481, 487, 489, 488), (487, 491, 492, 489), (482, 490, 492, 491), (490, 494, 495, 492), (483, 493, 495, 494), (493, 485, 486, 495), (486, 489, 492, 495), (496, 500, 502, 501), (500, 504, 505, 502), (497, 503, 505, 504), (503, 507, 508, 505), (498, 506, 508, 507), (506, 510, 511, 508), (499, 509, 511, 510), (509, 501, 502, 511), (502, 505, 508, 511), (512, 516, 518, 517), (516, 520, 521, 518), (513, 519, 521, 520), (519, 523, 524, 521), (514, 522, 524, 523), (522, 526, 527, 524), (515, 525, 527, 526), (525, 517, 518, 527), (518, 521, 524, 527), (528, 532, 534, 533), (532, 536, 537, 534), (529, 535, 537, 536), (535, 539, 540, 537), (530, 538, 540, 539), (538, 542, 543, 540), (531, 541, 543, 542), (541, 533, 534, 543), (534, 537, 540, 543), (544, 548, 550, 549), (548, 552, 553, 550), (545, 551, 553, 552), (551, 555, 556, 553), (546, 554, 556, 555), (554, 558, 559, 556), (547, 557, 559, 558), (557, 549, 550, 559), (550, 553, 556, 559), (560, 564, 566, 565), (564, 568, 569, 566), (561, 567, 569, 568), (567, 571, 572, 569), (562, 570, 572, 571), (570, 574, 575, 572), (563, 573, 575, 574), (573, 565, 566, 575), (566, 569, 572, 575), (576, 580, 582, 581), (580, 584, 585, 582), (577, 583, 585, 584), (583, 587, 588, 585), (578, 586, 588, 587), (586, 590, 591, 588), (579, 589, 591, 590), (589, 581, 582, 591), (582, 585, 588, 591), (592, 596, 598, 597), (596, 600, 601, 598), (593, 599, 601, 600), (599, 603, 604, 601), (594, 602, 604, 603), (602, 606, 607, 604), (595, 605, 607, 606), (605, 597, 598, 607), (598, 601, 604, 607), (608, 612, 614, 613), (612, 616, 617, 614), (609, 615, 617, 616), (615, 619, 620, 617), (610, 618, 620, 619), (618, 622, 623, 620), (611, 621, 623, 622), (621, 613, 614, 623), (614, 617, 620, 623), (624, 628, 630, 629), (628, 632, 633, 630), (625, 631, 633, 632), (631, 635, 636, 633), (626, 634, 636, 635), (634, 638, 639, 636), (627, 637, 639, 638), (637, 629, 630, 639), (630, 633, 636, 639), (640, 644, 646, 645), (644, 648, 649, 646), (641, 647, 649, 648), (647, 651, 652, 649), (642, 650, 652, 651), (650, 654, 655, 652), (643, 653, 655, 654), (653, 645, 646, 655), (646, 649, 652, 655), (656, 660, 662, 661), (660, 664, 665, 662), (657, 663, 665, 664), (663, 667, 668, 665), (658, 666, 668, 667), (666, 670, 671, 668), (659, 669, 671, 670), (669, 661, 662, 671), (662, 665, 668, 671), (348, 320, 324, 351), (351, 324, 329, 355), (355, 329, 322, 349), (321, 332, 337, 326), (326, 337, 345, 330), (330, 345, 335, 322), (334, 360, 365, 342), (342, 365, 373, 346), (346, 373, 363, 335), (362, 350, 358, 370), (370, 358, 354, 374), (374, 354, 349, 363), (404, 348, 352, 407), (407, 352, 357, 411), (411, 357, 350, 405), (361, 416, 421, 367), (367, 421, 429, 371), (371, 429, 419, 362), (418, 406, 414, 426), (426, 414, 410, 430), (430, 410, 405, 419), (376, 404, 408, 379), (379, 408, 413, 383), (383, 413, 406, 377), (417, 388, 393, 423), (423, 393, 401, 427), (427, 401, 391, 418), (390, 378, 386, 398), (398, 386, 382, 402), (402, 382, 377, 391), (320, 376, 380, 323), (323, 380, 385, 327), (327, 385, 378, 321), (389, 333, 340, 395), (395, 340, 336, 399), (399, 336, 332, 390), (434, 445, 451, 441), (441, 451, 447, 436), (436, 447, 444, 432), (445, 457, 463, 450), (450, 463, 459, 454), (454, 459, 456, 446), (457, 469, 475, 462), (462, 475, 471, 466), (466, 471, 468, 458), (469, 434, 442, 474), (474, 442, 438, 478), (478, 438, 433, 470), (547, 444, 448, 557), (557, 448, 453, 549), (549, 453, 446, 544), (608, 417, 424, 612), (612, 424, 420, 616), (616, 420, 416, 609), (624, 389, 396, 628), (628, 396, 392, 632), (632, 392, 388, 625), (563, 433, 439, 573), (573, 439, 435, 565), (565, 435, 432, 560), (640, 481, 488, 644), (644, 488, 484, 648), (648, 484, 480, 641), (579, 497, 504, 589), (589, 504, 500, 581), (581, 500, 496, 576), (595, 513, 520, 605), (605, 520, 516, 597), (597, 516, 512, 592), (656, 529, 536, 660), (660, 536, 532, 664), (664, 532, 528, 657), (513, 530, 539, 519), (519, 539, 535, 523), (523, 535, 529, 514), (531, 482, 491, 541), (541, 491, 487, 533), (533, 487, 481, 528), (497, 512, 517, 503), (503, 517, 525, 507), (507, 525, 515, 498), (483, 496, 501, 493), (493, 501, 509, 485), (485, 509, 499, 480), (482, 546, 555, 490), (490, 555, 551, 494), (494, 551, 545, 483), (530, 562, 571, 538), (538, 571, 567, 542), (542, 567, 561, 531), (458, 578, 587, 465), (465, 587, 583, 460), (460, 583, 577, 456), (470, 594, 603, 477), (477, 603, 599, 472), (472, 599, 593, 468), (594, 563, 574, 602), (602, 574, 570, 606), (606, 570, 562, 595), (560, 547, 558, 564), (564, 558, 554, 568), (568, 554, 546, 561), (578, 593, 600, 586), (586, 600, 596, 590), (590, 596, 592, 579), (544, 577, 584, 548), (548, 584, 580, 552), (552, 580, 576, 545), (498, 611, 622, 506), (506, 622, 618, 510), (510, 618, 610, 499), (514, 627, 638, 522), (522, 638, 634, 526), (526, 634, 626, 515), (360, 643, 654, 364), (364, 654, 650, 368), (368, 650, 642, 361), (333, 659, 670, 339), (339, 670, 666, 343), (343, 666, 658, 334), (641, 610, 619, 647), (647, 619, 615, 651), (651, 615, 609, 642), (611, 626, 635, 621), (621, 635, 631, 613), (613, 631, 625, 608), (657, 640, 645, 663), (663, 645, 653, 667), (667, 653, 643, 658), (627, 656, 661, 637), (637, 661, 669, 629), (629, 669, 659, 624), (348, 404, 376, 320), (672, 673, 675, 674), (674, 675, 679, 678), (678, 679, 677, 676), (676, 677, 673, 672), (674, 678, 676, 672), (679, 675, 673, 677)])
me_cylinder.polygons.foreach_set('material_index', [0, 0, 0, 0, 0, 0, 0, 0, 0, 0, 0, 0, 0, 0, 0, 0, 0, 0, 0, 0, 0, 0, 0, 0, 0, 0, 0, 0, 0, 0, 0, 0, 0, 0, 0, 0, 0, 0, 0, 0, 0, 0, 0, 0, 0, 0, 0, 0, 0, 0, 0, 0, 0, 0, 0, 0, 0, 0, 0, 0, 0, 0, 0, 0, 0, 0, 0, 0, 0, 0, 0, 0, 0, 0, 0, 0, 0, 0, 0, 0, 0, 0, 0, 0, 0, 0, 0, 0, 0, 0, 0, 0, 0, 0, 0, 0, 0, 0, 0, 0, 0, 0, 0, 0, 0, 0, 0, 0, 0, 0, 0, 0, 0, 0, 0, 0, 0, 0, 0, 0, 0, 0, 0, 0, 0, 0, 0, 0, 0, 0, 0, 0, 0, 0, 0, 0, 0, 0, 0, 0, 0, 0, 0, 0, 0, 0, 0, 0, 0, 0, 0, 0, 0, 0, 0, 0, 0, 0, 0, 0, 0, 0, 0, 0, 0, 0, 0, 0, 0, 0, 0, 0, 0, 0, 0, 0, 0, 0, 0, 0, 0, 0, 0, 0, 0, 0, 0, 0, 0, 0, 0, 0, 0, 0, 0, 0, 0, 0, 0, 0, 0, 0, 0, 0, 0, 0, 0, 0, 0, 0, 0, 0, 0, 0, 0, 0, 0, 0, 0, 0, 0, 0, 0, 0, 0, 0, 0, 0, 0, 0, 0, 0, 0, 0, 0, 0, 0, 0, 0, 0, 0, 0, 0, 0, 0, 0, 0, 0, 0, 0, 0, 0, 0, 0, 0, 0, 0, 0, 0, 0, 1, 1, 1, 1, 1, 1, 1, 1, 1, 1, 1, 1, 1, 1, 1, 1, 1, 1, 1, 1, 1, 1, 1, 1, 1, 1, 1, 1, 1, 1, 1, 1, 1, 1, 1, 1, 1, 1, 1, 1, 1, 1, 1, 1, 1, 1, 1, 1, 1, 1, 1, 1, 1, 1, 1, 1, 1, 1, 1, 1, 1, 1, 1, 1, 1, 1, 1, 1, 1, 1, 1, 1, 1, 1, 1, 1, 1, 1, 1, 1, 1, 1, 1, 1, 1, 1, 1, 1, 1, 1, 1, 1, 1, 1, 1, 1, 1, 1, 1, 1, 1, 1, 1, 1, 1, 1, 1, 1, 1, 1, 1, 1, 1, 1, 1, 1, 1, 1, 1, 1, 1, 1, 1, 1, 1, 1, 1, 1, 1, 1, 1, 1, 1, 1, 1, 1, 1, 1, 1, 1, 1, 1, 1, 1, 1, 1, 1, 1, 1, 1, 1, 1, 1, 1, 1, 1, 1, 1, 1, 1, 1, 1, 1, 1, 1, 1, 1, 1, 1, 1, 1, 1, 1, 1, 1, 1, 1, 1, 1, 1, 1, 1, 1, 1, 1, 1, 1, 1, 1, 1, 1, 1, 1, 1, 1, 1, 1, 1, 1, 1, 1, 1, 1, 1, 1, 1, 1, 1, 1, 1, 1, 1, 1, 1, 1, 1, 1, 1, 1, 1, 1, 1, 1, 1, 1, 1, 1, 1, 1, 1, 1, 1, 1, 1, 1, 1, 1, 1, 1, 1, 1, 1, 1, 1, 1, 1, 1, 1, 1, 1, 1, 1, 1, 1, 1, 1, 1, 1, 1, 1, 1, 1, 1, 1, 1, 1, 1, 1, 1, 1, 1, 1, 1, 1, 1, 1, 1, 1, 1, 1, 1, 1, 1, 1, 1, 1, 1, 1, 1, 1, 1, 1, 1, 1, 1, 1, 1, 1, 1, 1, 1, 1, 1, 1, 1, 1, 1, 1, 1, 1, 1, 1, 1, 1, 1, 1, 1, 1, 1, 1, 1, 1, 1, 1, 1, 1, 1, 1, 1, 1, 1, 1, 1, 1, 1, 1, 1, 1, 1, 1, 1, 1, 1, 1, 1, 1, 1, 1, 1, 1, 1, 1, 1, 1, 1, 1, 1, 1, 1, 1])
_uv = me_cylinder.uv_layers.new(name='UVMap')
_uv.uv.foreach_set('vector', [0.03125, 0.5383, 0.03125, 1.0, 0.0, 1.0, 0.0, 0.5383, 0.9375, 0.5383, 0.9375, 1.0, 0.9062, 1.0, 0.9062, 0.5383, 0.9062, 0.5383, 0.9062, 1.0, 0.875, 1.0, 0.875, 0.5383, 0.875, 0.5383, 0.875, 1.0, 0.8438, 1.0, 0.8438, 0.5383, 0.8438, 0.5383, 0.8438, 1.0, 0.8125, 1.0, 0.8125, 0.5383, 0.8125, 0.5383, 0.8125, 1.0, 0.7812, 1.0, 0.7812, 0.5383, 0.7812, 0.5383, 0.7812, 1.0, 0.75, 1.0, 0.75, 0.5383, 0.75, 0.5383, 0.75, 1.0, 0.7188, 1.0, 0.7188, 0.5383, 0.7188, 0.5383, 0.7188, 1.0, 0.6875, 1.0, 0.6875, 0.5383, 0.6875, 0.5383, 0.6875, 1.0, 0.6562, 1.0, 0.6562, 0.5383, 0.6562, 0.5383, 0.6562, 1.0, 0.625, 1.0, 0.625, 0.5383, 0.625, 0.5383, 0.625, 1.0, 0.5938, 1.0, 0.5938, 0.5383, 0.5938, 0.5383, 0.5938, 1.0, 0.5625, 1.0, 0.5625, 0.5383, 0.5625, 0.5383, 0.5625, 1.0, 0.5312, 1.0, 0.5312, 0.5383, 0.5312, 0.5383, 0.5312, 1.0, 0.5, 1.0, 0.5, 0.5383, 0.5, 0.5383, 0.5, 1.0, 0.4688, 1.0, 0.4688, 0.5383, 0.4688, 0.5383, 0.4688, 1.0, 0.4375, 1.0, 0.4375, 0.5383, 0.4375, 0.5383, 0.4375, 1.0, 0.4062, 1.0, 0.4062, 0.5383, 0.4062, 0.5383, 0.4062, 1.0, 0.375, 1.0, 0.375, 0.5383, 0.375, 0.5383, 0.375, 1.0, 0.3438, 1.0, 0.3438, 0.5383, 0.3437, 0.5383, 0.3438, 1.0, 0.3125, 1.0, 0.3125, 0.5383, 0.3125, 0.5383, 0.3125, 1.0, 0.2812, 1.0, 0.2812, 0.5383, 0.2812, 0.5383, 0.2812, 1.0, 0.25, 1.0, 0.25, 0.5383, 0.25, 0.5383, 0.25, 1.0, 0.2188, 1.0, 0.2188, 0.5383, 0.2188, 0.5383, 0.2188, 1.0, 0.1875, 1.0, 0.1875, 0.5383, 0.1875, 0.5383, 0.1875, 1.0, 0.1562, 1.0, 0.1562, 0.5383, 0.1562, 0.5383, 0.1562, 1.0, 0.125, 1.0, 0.125, 0.5383, 0.125, 0.5383, 0.125, 1.0, 0.09375, 1.0, 0.09375, 0.5383, 0.09375, 0.5383, 0.09375, 1.0, 0.0625, 1.0, 0.0625, 0.5383, 0.0625, 0.5383, 0.0625, 1.0, 0.03125, 1.0, 0.03125, 0.5383, 0.875, 1.0, 0.9062, 1.0, 0.9062, 1.0, 0.875, 1.0, 0.9688, 0.5383, 0.9688, 1.0, 0.9375, 1.0, 0.9375, 0.5383, 1.0, 0.5383, 1.0, 1.0, 0.9688, 1.0, 0.9688, 0.5383, 0.2812, 1.0, 0.3125, 1.0, 0.3125, 1.0, 0.2812, 1.0, 0.5938, 1.0, 0.625, 1.0, 0.625, 1.0, 0.5938, 1.0, 0.3125, 1.0, 0.3438, 1.0, 0.3438, 1.0, 0.3125, 1.0, 0.03125, 1.0, 0.0625, 1.0, 0.0625, 1.0, 0.03125, 1.0, 0.7188, 1.0, 0.75, 1.0, 0.75, 1.0, 0.7188, 1.0, 0.4375, 1.0, 0.4688, 1.0, 0.4688, 1.0, 0.4375, 1.0, 0.1562, 1.0, 0.1875, 1.0, 0.1875, 1.0, 0.1562, 1.0, 0.8438, 1.0, 0.875, 1.0, 0.875, 1.0, 0.8438, 1.0, 0.5625, 1.0, 0.5938, 1.0, 0.5938, 1.0, 0.5625, 1.0, 0.2812, 1.0, 0.3125, 1.0, 0.3125, 1.0, 0.2812, 1.0, 0.9688, 1.0, 1.0, 1.0, 1.0, 1.0, 0.9688, 1.0, 0.0, 1.0, 0.03125, 1.0, 0.03125, 1.0, 0.0, 1.0, 0.6875, 1.0, 0.7188, 1.0, 0.7188, 1.0, 0.6875, 1.0, 0.4062, 1.0, 0.4375, 1.0, 0.4375, 1.0, 0.4062, 1.0, 0.125, 1.0, 0.1562, 1.0, 0.1562, 1.0, 0.125, 1.0, 0.8125, 1.0, 0.8438, 1.0, 0.8438, 1.0, 0.8125, 1.0, 0.5312, 1.0, 0.5625, 1.0, 0.5625, 1.0, 0.5312, 1.0, 0.25, 1.0, 0.2812, 1.0, 0.2812, 1.0, 0.25, 1.0, 0.9375, 1.0, 0.9688, 1.0, 0.9688, 1.0, 0.9375, 1.0, 0.6562, 1.0, 0.6875, 1.0, 0.6875, 1.0, 0.6562, 1.0, 0.375, 1.0, 0.4062, 1.0, 0.4062, 1.0, 0.375, 1.0, 0.09375, 1.0, 0.125, 1.0, 0.125, 1.0, 0.09375, 1.0, 0.7812, 1.0, 0.8125, 1.0, 0.8125, 1.0, 0.7812, 1.0, 0.5, 1.0, 0.5312, 1.0, 0.5312, 1.0, 0.5, 1.0, 0.2188, 1.0, 0.25, 1.0, 0.25, 1.0, 0.2188, 1.0, 0.9062, 1.0, 0.9375, 1.0, 0.9375, 1.0, 0.9062, 1.0, 0.625, 1.0, 0.6562, 1.0, 0.6562, 1.0, 0.625, 1.0, 0.3438, 1.0, 0.375, 1.0, 0.375, 1.0, 0.3438, 1.0, 0.0625, 1.0, 0.09375, 1.0, 0.09375, 1.0, 0.0625, 1.0, 0.75, 1.0, 0.7812, 1.0, 0.7812, 1.0, 0.75, 1.0, 0.4688, 1.0, 0.5, 1.0, 0.5, 1.0, 0.4688, 1.0, 0.1875, 1.0, 0.2188, 1.0, 0.2188, 1.0, 0.1875, 1.0, 0.1875, 1.0, 0.2188, 1.0, 0.2188, 1.0, 0.1875, 1.0, 0.6875, 1.0, 0.7188, 1.0, 0.7188, 1.0, 0.6875, 1.0, 0.25, 1.0, 0.2812, 1.0, 0.2812, 1.0, 0.25, 1.0, 0.6562, 1.0, 0.6875, 1.0, 0.6875, 1.0, 0.6562, 1.0, 0.2188, 1.0, 0.25, 1.0, 0.25, 1.0, 0.2188, 1.0, 0.625, 1.0, 0.6562, 1.0, 0.6562, 1.0, 0.625, 1.0, 0.1875, 1.0, 0.2188, 1.0, 0.2188, 1.0, 0.1875, 1.0, 0.5938, 1.0, 0.625, 1.0, 0.625, 1.0, 0.5938, 1.0, 0.1562, 1.0, 0.1875, 1.0, 0.1875, 1.0, 0.1562, 1.0, 0.5625, 1.0, 0.5938, 1.0, 0.5938, 1.0, 0.5625, 1.0, 0.9688, 1.0, 1.0, 1.0, 1.0, 1.0, 0.9688, 1.0, 0.125, 1.0, 0.1562, 1.0, 0.1562, 1.0, 0.125, 1.0, 0.5312, 1.0, 0.5625, 1.0, 0.5625, 1.0, 0.5312, 1.0, 0.9375, 1.0, 0.9688, 1.0, 0.9688, 1.0, 0.9375, 1.0, 0.09375, 1.0, 0.125, 1.0, 0.125, 1.0, 0.09375, 1.0, 0.5, 1.0, 0.5312, 1.0, 0.5312, 1.0, 0.5, 1.0, 0.9062, 1.0, 0.9375, 1.0, 0.9375, 1.0, 0.9062, 1.0, 0.0625, 1.0, 0.09375, 1.0, 0.09375, 1.0, 0.0625, 1.0, 0.4688, 1.0, 0.5, 1.0, 0.5, 1.0, 0.4688, 1.0, 0.875, 1.0, 0.9062, 1.0, 0.9062, 1.0, 0.875, 1.0, 0.03125, 1.0, 0.0625, 1.0, 0.0625, 1.0, 0.03125, 1.0, 0.4375, 1.0, 0.4688, 1.0, 0.4688, 1.0, 0.4375, 1.0, 0.8438, 1.0, 0.875, 1.0, 0.875, 1.0, 0.8438, 1.0, 0.0, 1.0, 0.03125, 1.0, 0.03125, 1.0, 0.0, 1.0, 0.4062, 1.0, 0.4375, 1.0, 0.4375, 1.0, 0.4062, 1.0, 0.8125, 1.0, 0.8438, 1.0, 0.8438, 1.0, 0.8125, 1.0, 0.375, 1.0, 0.4062, 1.0, 0.4062, 1.0, 0.375, 1.0, 0.7812, 1.0, 0.8125, 1.0, 0.8125, 1.0, 0.7812, 1.0, 0.3438, 1.0, 0.375, 1.0, 0.375, 1.0, 0.3438, 1.0, 0.75, 1.0, 0.7812, 1.0, 0.7812, 1.0, 0.75, 1.0, 0.3125, 1.0, 0.3438, 1.0, 0.3438, 1.0, 0.3125, 1.0, 0.7188, 1.0, 0.75, 1.0, 0.75, 1.0, 0.7188, 1.0, 0.05045, 0.3833, 0.02827, 0.3418, 0.1566, 0.2887, 0.1659, 0.3062, 0.1785, 0.3215, 0.1938, 0.3341, 0.2113, 0.3434, 0.2303, 0.3492, 0.25, 0.3511, 0.2697, 0.3492, 0.2887, 0.3434, 0.3062, 0.3341, 0.3215, 0.3215, 0.3341, 0.3062, 0.3434, 0.2887, 0.3492, 0.2697, 0.3511, 0.25, 0.3492, 0.2303, 0.3434, 0.2113, 0.3341, 0.1938, 0.3215, 0.1785, 0.3062, 0.1659, 0.2887, 0.1566, 0.2697, 0.1508, 0.25, 0.1489, 0.2303, 0.1508, 0.2113, 0.1566, 0.1938, 0.1659, 0.1785, 0.1785, 0.08029, 0.08029, 0.1167, 0.05045, 0.1582, 0.02827, 0.2032, 0.01461, 0.25, 0.01, 0.2968, 0.01461, 0.3418, 0.02827, 0.3833, 0.05045, 0.4197, 0.08029, 0.4496, 0.1167, 0.4717, 0.1582, 0.4854, 0.2032, 0.49, 0.25, 0.4854, 0.2968, 0.4717, 0.3418, 0.4496, 0.3833, 0.4197, 0.4197, 0.3833, 0.4496, 0.3418, 0.4717, 0.2968, 0.4854, 0.25, 0.49, 0.2032, 0.4854, 0.1582, 0.4717, 0.1167, 0.4496, 0.08029, 0.4197, 0.02827, 0.1582, 0.05045, 0.1167, 0.08029, 0.08029, 0.1785, 0.1785, 0.1659, 0.1938, 0.1566, 0.2113, 0.1508, 0.2303, 0.1489, 0.25, 0.1508, 0.2697, 0.1566, 0.2887, 0.02827, 0.3418, 0.01461, 0.2968, 0.01, 0.25, 0.01461, 0.2032, 0.5938, 1.0, 0.625, 1.0, 0.625, 1.0, 0.5938, 1.0, 0.1562, 1.0, 0.1875, 1.0, 0.1875, 1.0, 0.1562, 1.0, 0.5625, 1.0, 0.5938, 1.0, 0.5938, 1.0, 0.5625, 1.0, 0.9688, 1.0, 1.0, 1.0, 1.0, 1.0, 0.9688, 1.0, 0.125, 1.0, 0.1562, 1.0, 0.1562, 1.0, 0.125, 1.0, 0.5312, 1.0, 0.5625, 1.0, 0.5625, 1.0, 0.5312, 1.0, 0.9375, 1.0, 0.9688, 1.0, 0.9688, 1.0, 0.9375, 1.0, 0.09375, 1.0, 0.125, 1.0, 0.125, 1.0, 0.09375, 1.0, 0.5, 1.0, 0.5312, 1.0, 0.5312, 1.0, 0.5, 1.0, 0.9062, 1.0, 0.9375, 1.0, 0.9375, 1.0, 0.9062, 1.0, 0.0625, 1.0, 0.09375, 1.0, 0.09375, 1.0, 0.0625, 1.0, 0.4688, 1.0, 0.5, 1.0, 0.5, 1.0, 0.4688, 1.0, 0.875, 1.0, 0.9062, 1.0, 0.9062, 1.0, 0.875, 1.0, 0.03125, 1.0, 0.0625, 1.0, 0.0625, 1.0, 0.03125, 1.0, 0.4375, 1.0, 0.4688, 1.0, 0.4688, 1.0, 0.4375, 1.0, 0.8438, 1.0, 0.875, 1.0, 0.875, 1.0, 0.8438, 1.0, 0.0, 1.0, 0.03125, 1.0, 0.03125, 1.0, 0.0, 1.0, 0.4062, 1.0, 0.4375, 1.0, 0.4375, 1.0, 0.4062, 1.0, 0.8125, 1.0, 0.8438, 1.0, 0.8438, 1.0, 0.8125, 1.0, 0.375, 1.0, 0.4062, 1.0, 0.4062, 1.0, 0.375, 1.0, 0.7812, 1.0, 0.8125, 1.0, 0.8125, 1.0, 0.7812, 1.0, 0.3438, 1.0, 0.375, 1.0, 0.375, 1.0, 0.3438, 1.0, 0.75, 1.0, 0.7812, 1.0, 0.7812, 1.0, 0.75, 1.0, 0.3125, 1.0, 0.3438, 1.0, 0.3438, 1.0, 0.3125, 1.0, 0.7188, 1.0, 0.75, 1.0, 0.75, 1.0, 0.7188, 1.0, 0.2812, 1.0, 0.3125, 1.0, 0.3125, 1.0, 0.2812, 1.0, 0.6875, 1.0, 0.7188, 1.0, 0.7188, 1.0, 0.6875, 1.0, 0.25, 1.0, 0.2812, 1.0, 0.2812, 1.0, 0.25, 1.0, 0.6562, 1.0, 0.6875, 1.0, 0.6875, 1.0, 0.6562, 1.0, 0.2188, 1.0, 0.25, 1.0, 0.25, 1.0, 0.2188, 1.0, 0.625, 1.0, 0.6562, 1.0, 0.6562, 1.0, 0.625, 1.0, 1.0, 0.5383, 0.9688, 0.5383, 0.9691, 0.5194, 0.9996, 0.5194, 0.9996, 0.5194, 0.9691, 0.5194, 0.9701, 0.5, 0.9987, 0.5, 0.75, 0.4697, 0.7929, 0.4655, 0.789, 0.446, 0.75, 0.4498, 0.9688, 0.5383, 0.9375, 0.5383, 0.9379, 0.5194, 0.9684, 0.5194, 0.9684, 0.5194, 0.9379, 0.5194, 0.9388, 0.5, 0.9674, 0.5, 0.7929, 0.4655, 0.8341, 0.453, 0.8265, 0.4346, 0.789, 0.446, 0.9375, 0.5383, 0.9062, 0.5383, 0.9066, 0.5194, 0.9371, 0.5194, 0.9371, 0.5194, 0.9066, 0.5194, 0.9076, 0.5, 0.9362, 0.5, 0.8341, 0.453, 0.8721, 0.4327, 0.861, 0.4161, 0.8265, 0.4346, 0.9062, 0.5383, 0.875, 0.5383, 0.8754, 0.5194, 0.9059, 0.5194, 0.9059, 0.5194, 0.8754, 0.5194, 0.8763, 0.5, 0.9049, 0.5, 0.8721, 0.4327, 0.9054, 0.4054, 0.8913, 0.3913, 0.861, 0.4161, 0.875, 0.5383, 0.8438, 0.5383, 0.8441, 0.5194, 0.8746, 0.5194, 0.8746, 0.5194, 0.8441, 0.5194, 0.8451, 0.5, 0.8737, 0.5, 0.9054, 0.4054, 0.9327, 0.3721, 0.9161, 0.361, 0.8913, 0.3913, 0.8438, 0.5383, 0.8125, 0.5383, 0.8129, 0.5194, 0.8434, 0.5194, 0.8434, 0.5194, 0.8129, 0.5194, 0.8138, 0.5, 0.8424, 0.5, 0.9327, 0.3721, 0.953, 0.3341, 0.9346, 0.3265, 0.9161, 0.361, 0.8125, 0.5383, 0.7812, 0.5383, 0.7816, 0.5194, 0.8121, 0.5194, 0.8121, 0.5194, 0.7816, 0.5194, 0.7826, 0.5, 0.8112, 0.5, 0.953, 0.3341, 0.9655, 0.2929, 0.946, 0.289, 0.9346, 0.3265, 0.7812, 0.5383, 0.75, 0.5383, 0.7504, 0.5194, 0.7809, 0.5194, 0.7809, 0.5194, 0.7504, 0.5194, 0.7513, 0.5, 0.7799, 0.5, 0.9655, 0.2929, 0.9697, 0.25, 0.9498, 0.25, 0.946, 0.289, 0.75, 0.5383, 0.7188, 0.5383, 0.7191, 0.5194, 0.7496, 0.5194, 0.7496, 0.5194, 0.7191, 0.5194, 0.7201, 0.5, 0.7487, 0.5, 0.9697, 0.25, 0.9655, 0.2071, 0.946, 0.211, 0.9498, 0.25, 0.7188, 0.5383, 0.6875, 0.5383, 0.6879, 0.5194, 0.7184, 0.5194, 0.7184, 0.5194, 0.6879, 0.5194, 0.6888, 0.5, 0.7174, 0.5, 0.9655, 0.2071, 0.953, 0.1659, 0.9346, 0.1735, 0.946, 0.211, 0.6875, 0.5383, 0.6562, 0.5383, 0.6566, 0.5194, 0.6871, 0.5194, 0.6871, 0.5194, 0.6566, 0.5194, 0.6576, 0.5, 0.6862, 0.5, 0.953, 0.1659, 0.9327, 0.1279, 0.9161, 0.139, 0.9346, 0.1735, 0.6562, 0.5383, 0.625, 0.5383, 0.6254, 0.5194, 0.6559, 0.5194, 0.6559, 0.5194, 0.6254, 0.5194, 0.6263, 0.5, 0.6549, 0.5, 0.9327, 0.1279, 0.9054, 0.09465, 0.8913, 0.1087, 0.9161, 0.139, 0.625, 0.5383, 0.5938, 0.5383, 0.5941, 0.5194, 0.6246, 0.5194, 0.6246, 0.5194, 0.5941, 0.5194, 0.5951, 0.5, 0.6237, 0.5, 0.9054, 0.09465, 0.8721, 0.06732, 0.861, 0.08387, 0.8913, 0.1087, 0.5938, 0.5383, 0.5625, 0.5383, 0.5629, 0.5194, 0.5934, 0.5194, 0.5934, 0.5194, 0.5629, 0.5194, 0.5638, 0.5, 0.5924, 0.5, 0.8721, 0.06732, 0.8341, 0.04702, 0.8265, 0.06541, 0.861, 0.08387, 0.5625, 0.5383, 0.5312, 0.5383, 0.5316, 0.5194, 0.5621, 0.5194, 0.5621, 0.5194, 0.5316, 0.5194, 0.5326, 0.5, 0.5612, 0.5, 0.8341, 0.04702, 0.7929, 0.03452, 0.789, 0.05404, 0.8265, 0.06541, 0.5312, 0.5383, 0.5, 0.5383, 0.5004, 0.5194, 0.5309, 0.5194, 0.5309, 0.5194, 0.5004, 0.5194, 0.5013, 0.5, 0.5299, 0.5, 0.7929, 0.03452, 0.75, 0.0303, 0.75, 0.0502, 0.789, 0.05404, 0.5, 0.5383, 0.4688, 0.5383, 0.4691, 0.5194, 0.4996, 0.5194, 0.4996, 0.5194, 0.4691, 0.5194, 0.4701, 0.5, 0.4987, 0.5, 0.75, 0.0303, 0.7071, 0.03452, 0.711, 0.05404, 0.75, 0.0502, 0.4688, 0.5383, 0.4375, 0.5383, 0.4379, 0.5194, 0.4684, 0.5194, 0.4684, 0.5194, 0.4379, 0.5194, 0.4388, 0.5, 0.4674, 0.5, 0.7071, 0.03452, 0.6659, 0.04702, 0.6735, 0.06541, 0.711, 0.05404, 0.4375, 0.5383, 0.4062, 0.5383, 0.4066, 0.5194, 0.4371, 0.5194, 0.4371, 0.5194, 0.4066, 0.5194, 0.4076, 0.5, 0.4362, 0.5, 0.6659, 0.04702, 0.6279, 0.06732, 0.639, 0.08387, 0.6735, 0.06541, 0.4062, 0.5383, 0.375, 0.5383, 0.3754, 0.5194, 0.4059, 0.5194, 0.4059, 0.5194, 0.3754, 0.5194, 0.3763, 0.5, 0.4049, 0.5, 0.6279, 0.06732, 0.5946, 0.09465, 0.6087, 0.1087, 0.639, 0.08387, 0.375, 0.5383, 0.3438, 0.5383, 0.3441, 0.5194, 0.3746, 0.5194, 0.3746, 0.5194, 0.3441, 0.5194, 0.3451, 0.5, 0.3737, 0.5, 0.5946, 0.09465, 0.5673, 0.1279, 0.5839, 0.139, 0.6087, 0.1087, 0.3437, 0.5383, 0.3125, 0.5383, 0.3129, 0.5194, 0.3434, 0.5194, 0.3434, 0.5194, 0.3129, 0.5194, 0.3138, 0.5, 0.3424, 0.5, 0.5673, 0.1279, 0.547, 0.1659, 0.5654, 0.1735, 0.5839, 0.139, 0.3125, 0.5383, 0.2812, 0.5383, 0.2816, 0.5194, 0.3121, 0.5194, 0.3121, 0.5194, 0.2816, 0.5194, 0.2826, 0.5, 0.3112, 0.5, 0.547, 0.1659, 0.5345, 0.2071, 0.554, 0.211, 0.5654, 0.1735, 0.2812, 0.5383, 0.25, 0.5383, 0.2504, 0.5194, 0.2809, 0.5194, 0.2809, 0.5194, 0.2504, 0.5194, 0.2513, 0.5, 0.2799, 0.5, 0.5345, 0.2071, 0.5303, 0.25, 0.5502, 0.25, 0.554, 0.211, 0.25, 0.5383, 0.2188, 0.5383, 0.2191, 0.5194, 0.2496, 0.5194, 0.2496, 0.5194, 0.2191, 0.5194, 0.2201, 0.5, 0.2487, 0.5, 0.5303, 0.25, 0.5345, 0.2929, 0.554, 0.289, 0.5502, 0.25, 0.2188, 0.5383, 0.1875, 0.5383, 0.1879, 0.5194, 0.2184, 0.5194, 0.2184, 0.5194, 0.1879, 0.5194, 0.1888, 0.5, 0.2174, 0.5, 0.5345, 0.2929, 0.547, 0.3341, 0.5654, 0.3265, 0.554, 0.289, 0.1875, 0.5383, 0.1562, 0.5383, 0.1566, 0.5194, 0.1871, 0.5194, 0.1871, 0.5194, 0.1566, 0.5194, 0.1576, 0.5, 0.1862, 0.5, 0.547, 0.3341, 0.5673, 0.3721, 0.5839, 0.361, 0.5654, 0.3265, 0.1562, 0.5383, 0.125, 0.5383, 0.1254, 0.5194, 0.1559, 0.5194, 0.1559, 0.5194, 0.1254, 0.5194, 0.1263, 0.5, 0.1549, 0.5, 0.5673, 0.3721, 0.5946, 0.4054, 0.6087, 0.3913, 0.5839, 0.361, 0.125, 0.5383, 0.09375, 0.5383, 0.0941, 0.5194, 0.1246, 0.5194, 0.1246, 0.5194, 0.0941, 0.5194, 0.09507, 0.5, 0.1237, 0.5, 0.5946, 0.4054, 0.6279, 0.4327, 0.639, 0.4161, 0.6087, 0.3913, 0.09375, 0.5383, 0.0625, 0.5383, 0.06285, 0.5194, 0.0934, 0.5194, 0.0934, 0.5194, 0.06285, 0.5194, 0.06382, 0.5, 0.09243, 0.5, 0.6279, 0.4327, 0.6659, 0.453, 0.6735, 0.4346, 0.639, 0.4161, 0.0625, 0.5383, 0.03125, 0.5383, 0.0316, 0.5194, 0.06215, 0.5194, 0.06215, 0.5194, 0.0316, 0.5194, 0.03257, 0.5, 0.06118, 0.5, 0.6659, 0.453, 0.7071, 0.4655, 0.711, 0.446, 0.6735, 0.4346, 0.03125, 0.5383, 0.0, 0.5383, 0.000352, 0.5194, 0.0309, 0.5194, 0.0309, 0.5194, 0.000352, 0.5194, 0.001321, 0.5, 0.02993, 0.5, 0.7071, 0.4655, 0.75, 0.4697, 0.75, 0.4498, 0.711, 0.446, 0.711, 0.446, 0.75, 0.4498, 0.789, 0.446, 0.8265, 0.4346, 0.861, 0.4161, 0.8913, 0.3913, 0.9161, 0.361, 0.9346, 0.3265, 0.946, 0.289, 0.9498, 0.25, 0.946, 0.211, 0.9346, 0.1735, 0.9161, 0.139, 0.8913, 0.1087, 0.861, 0.08387, 0.8265, 0.06541, 0.789, 0.05404, 0.75, 0.0502, 0.711, 0.05404, 0.6735, 0.06541, 0.639, 0.08387, 0.6087, 0.1087, 0.5839, 0.139, 0.5654, 0.1735, 0.554, 0.211, 0.5502, 0.25, 0.554, 0.289, 0.5654, 0.3265, 0.5839, 0.361, 0.6087, 0.3913, 0.639, 0.4161, 0.6735, 0.4346, 1.0, 0.7864, 1.0, 0.5, 0.9688, 0.5, 0.9688, 0.7864, 0.9688, 0.7864, 0.9688, 0.5, 0.9375, 0.5, 0.9375, 0.7864, 0.9375, 0.7864, 0.9375, 0.5, 0.9062, 0.5, 0.9062, 0.7864, 0.9062, 0.7864, 0.9062, 0.5, 0.875, 0.5, 0.875, 0.7864, 0.875, 0.5, 0.8438, 0.5, 0.8438, 0.7864, 0.875, 0.7864, 0.8438, 0.5, 0.8125, 0.5, 0.8125, 0.7864, 0.8438, 0.7864, 0.8125, 0.5, 0.7812, 0.5, 0.7812, 0.7864, 0.8125, 0.7864, 0.7812, 0.5, 0.75, 0.5, 0.75, 0.7864, 0.7812, 0.7864, 0.75, 0.5, 0.7188, 0.5, 0.7188, 0.7864, 0.75, 0.7864, 0.7188, 0.5, 0.6875, 0.5, 0.6875, 0.7864, 0.7188, 0.7864, 0.6875, 0.5, 0.6562, 0.5, 0.6562, 0.7864, 0.6875, 0.7864, 0.6562, 0.5, 0.625, 0.5, 0.625, 0.7864, 0.6562, 0.7864, 0.625, 0.5, 0.5938, 0.5, 0.5938, 0.7864, 0.625, 0.7864, 0.5938, 0.5, 0.5625, 0.5, 0.5625, 0.7864, 0.5938, 0.7864, 0.5625, 0.5, 0.5312, 0.5, 0.5312, 0.7864, 0.5625, 0.7864, 0.5312, 0.5, 0.5, 0.5, 0.5, 0.7864, 0.5312, 0.7864, 0.5, 0.5, 0.4688, 0.5, 0.4688, 0.7864, 0.5, 0.7864, 0.4688, 0.5, 0.4375, 0.5, 0.4375, 0.7864, 0.4688, 0.7864, 0.4375, 0.5, 0.4062, 0.5, 0.4062, 0.7864, 0.4375, 0.7864, 0.4062, 0.5, 0.375, 0.5, 0.375, 0.7864, 0.4062, 0.7864, 0.375, 0.7864, 0.375, 0.5, 0.3438, 0.5, 0.3438, 0.7864, 0.3438, 0.7864, 0.3438, 0.5, 0.3125, 0.5, 0.3125, 0.7864, 0.3125, 0.7864, 0.3125, 0.5, 0.2812, 0.5, 0.2812, 0.7864, 0.2812, 0.7864, 0.2812, 0.5, 0.25, 0.5, 0.25, 0.7864, 0.25, 0.7864, 0.25, 0.5, 0.2188, 0.5, 0.2188, 0.7864, 0.2188, 0.7864, 0.2188, 0.5, 0.1875, 0.5, 0.1875, 0.7864, 0.1875, 0.7864, 0.1875, 0.5, 0.1562, 0.5, 0.1562, 0.7864, 0.1562, 0.7864, 0.1562, 0.5, 0.125, 0.5, 0.125, 0.7864, 0.125, 0.7864, 0.125, 0.5, 0.09375, 0.5, 0.09375, 0.7864, 0.09375, 0.7864, 0.09375, 0.5, 0.0625, 0.5, 0.0625, 0.7864, 0.0625, 0.7864, 0.0625, 0.5, 0.03125, 0.5, 0.03125, 0.7864, 0.03125, 0.7864, 0.03125, 0.5, 0.0, 0.5, 0.0, 0.7864, 0.5504, 0.3833, 0.5283, 0.3418, 0.5146, 0.2968, 0.51, 0.25, 0.5146, 0.2032, 0.5283, 0.1582, 0.5504, 0.1167, 0.5803, 0.08029, 0.6167, 0.05045, 0.6582, 0.02827, 0.7032, 0.01461, 0.75, 0.01, 0.7968, 0.01461, 0.8418, 0.02827, 0.8833, 0.05045, 0.9197, 0.08029, 0.9496, 0.1167, 0.9717, 0.1582, 0.9854, 0.2032, 0.99, 0.25, 0.9854, 0.2968, 0.9717, 0.3418, 0.9496, 0.3833, 0.9197, 0.4197, 0.8833, 0.4496, 0.8418, 0.4717, 0.7968, 0.4854, 0.75, 0.49, 0.7032, 0.4854, 0.6582, 0.4717, 0.6167, 0.4496, 0.5803, 0.4197, 0.3833, 0.7591, 0.6167, 0.7605, 0.6167, 0.9895, 0.3833, 0.9909, 0.625, 0.4874, 0.625, 0.2626, 0.625, 0.2629, 0.625, 0.4871, 0.625, 0.7374, 0.625, 0.5126, 0.625, 0.5129, 0.625, 0.7371, 0.625, 0.2374, 0.625, 0.01263, 0.625, 0.0129, 0.625, 0.2371, 0.3833, 0.009148, 0.6167, 0.0105, 0.6167, 0.2395, 0.3833, 0.2409, 0.625, 0.7349, 0.625, 0.5151, 0.625, 0.5149, 0.625, 0.7351, 0.625, 0.9849, 0.625, 0.7651, 0.625, 0.7649, 0.625, 0.9851, 0.625, 0.4858, 0.625, 0.2642, 0.625, 0.2643, 0.625, 0.4857, 0.64, 0.515, 0.86, 0.515, 0.86, 0.735, 0.64, 0.735, 0.625, 0.4849, 0.625, 0.2651, 0.625, 0.2649, 0.625, 0.4851, 0.625, 0.2348, 0.625, 0.01522, 0.625, 0.01498, 0.625, 0.235, 0.625, 0.9848, 0.625, 0.7652, 0.625, 0.765, 0.625, 0.985, 0.625, 0.4848, 0.625, 0.2652, 0.625, 0.265, 0.625, 0.485, 0.625, 0.9858, 0.625, 0.7642, 0.625, 0.7643, 0.625, 0.9857, 0.625, 0.7348, 0.625, 0.5152, 0.625, 0.515, 0.625, 0.735, 0.625, 0.7358, 0.625, 0.5142, 0.625, 0.5143, 0.625, 0.7357, 0.625, 0.2358, 0.625, 0.01424, 0.625, 0.01427, 0.625, 0.2357, 0.3833, 0.5091, 0.6167, 0.5105, 0.6167, 0.7395, 0.3833, 0.7409, 0.625, 0.2349, 0.625, 0.01512, 0.625, 0.01494, 0.625, 0.2351, 0.625, 0.9874, 0.625, 0.7626, 0.625, 0.7629, 0.625, 0.9871, 0.3833, 0.2591, 0.6167, 0.2605, 0.6167, 0.4895, 0.3833, 0.4909, 0.1338, 0.7412, 0.1339, 0.7455, 0.1298, 0.7452, 0.1295, 0.7411, 0.3765, 0.9911, 0.375, 0.9908, 0.375, 0.995, 0.3776, 0.9953, 0.3833, 0.9909, 0.3834, 0.9954, 0.3795, 0.9953, 0.3793, 0.991, 0.3837, 0.001214, 0.3838, 0.0, 0.3799, 0.0, 0.3797, 0.002388, 0.3833, 0.009148, 0.3793, 0.009027, 0.3795, 0.004748, 0.3834, 0.004619, 0.3793, 0.009027, 0.375, 0.00894, 0.375, 0.004815, 0.3795, 0.004748, 0.3776, 0.004678, 0.3799, 0.0, 0.3799, 0.0, 0.6167, 0.9895, 0.6218, 0.9874, 0.6223, 0.9936, 0.617, 0.9947, 0.6218, 0.9874, 0.625, 0.9847, 0.625, 0.991, 0.6223, 0.9936, 0.625, 0.9874, 0.625, 0.994, 0.625, 0.9936, 0.625, 0.9866, 0.625, 0.0001606, 0.625, 0.0, 0.625, 0.0, 0.625, 0.0009283, 0.625, 0.01263, 0.625, 0.01339, 0.625, 0.006355, 0.625, 0.005977, 0.625, 0.01339, 0.625, 0.01244, 0.625, 0.006275, 0.625, 0.006355, 0.6167, 0.0105, 0.617, 0.00528, 0.6223, 0.006422, 0.6218, 0.01259, 0.617, 0.00528, 0.6174, 0.0, 0.6228, 0.0, 0.6223, 0.006422, 0.6226, 0.002423, 0.625, 0.004794, 0.625, 0.008998, 0.625, 0.006275, 0.1338, 0.5088, 0.1295, 0.5089, 0.1298, 0.5048, 0.1339, 0.5045, 0.3765, 0.2411, 0.375, 0.2408, 0.375, 0.245, 0.3776, 0.2453, 0.3833, 0.2409, 0.3834, 0.2454, 0.3795, 0.2453, 0.3793, 0.241, 0.3834, 0.2454, 0.3838, 0.25, 0.3799, 0.25, 0.3795, 0.2453, 0.3833, 0.2591, 0.3793, 0.259, 0.3795, 0.2547, 0.3834, 0.2546, 0.3793, 0.259, 0.375, 0.2589, 0.375, 0.2548, 0.3795, 0.2547, 0.3776, 0.2453, 0.3799, 0.25, 0.3799, 0.25, 0.625, 0.2374, 0.625, 0.244, 0.625, 0.2436, 0.625, 0.2366, 0.625, 0.244, 0.625, 0.25, 0.625, 0.25, 0.625, 0.2436, 0.625, 0.2626, 0.625, 0.2634, 0.625, 0.2564, 0.625, 0.256, 0.625, 0.2634, 0.625, 0.2624, 0.625, 0.2563, 0.625, 0.2564, 0.6167, 0.2605, 0.617, 0.2553, 0.6223, 0.2564, 0.6218, 0.2626, 0.617, 0.2553, 0.6174, 0.25, 0.6228, 0.25, 0.6223, 0.2564, 0.6167, 0.2395, 0.6218, 0.2374, 0.6223, 0.2436, 0.617, 0.2447, 0.6218, 0.2374, 0.625, 0.2347, 0.625, 0.241, 0.6223, 0.2436, 0.625, 0.2436, 0.625, 0.2564, 0.6223, 0.2564, 0.6223, 0.2436, 0.3662, 0.7412, 0.3705, 0.7411, 0.3702, 0.7452, 0.3661, 0.7455, 0.3705, 0.7411, 0.375, 0.7408, 0.375, 0.745, 0.3702, 0.7452, 0.3833, 0.7409, 0.3834, 0.7454, 0.3795, 0.7453, 0.3793, 0.741, 0.3834, 0.7454, 0.3838, 0.75, 0.3799, 0.75, 0.3795, 0.7453, 0.3833, 0.7591, 0.3793, 0.759, 0.3795, 0.7547, 0.3834, 0.7546, 0.3793, 0.759, 0.375, 0.7589, 0.375, 0.7548, 0.3795, 0.7547, 0.3776, 0.7547, 0.3799, 0.75, 0.3799, 0.75, 0.625, 0.7374, 0.625, 0.744, 0.625, 0.7436, 0.625, 0.7366, 0.625, 0.744, 0.625, 0.75, 0.625, 0.75, 0.625, 0.7436, 0.625, 0.7626, 0.625, 0.7634, 0.625, 0.7564, 0.625, 0.756, 0.625, 0.7634, 0.625, 0.7624, 0.625, 0.7563, 0.625, 0.7564, 0.6167, 0.7605, 0.617, 0.7553, 0.6223, 0.7564, 0.6218, 0.7626, 0.617, 0.7553, 0.6174, 0.75, 0.6228, 0.75, 0.6223, 0.7564, 0.6167, 0.7395, 0.6218, 0.7374, 0.6223, 0.7436, 0.617, 0.7447, 0.6218, 0.7374, 0.625, 0.7347, 0.625, 0.741, 0.6223, 0.7436, 0.625, 0.7436, 0.625, 0.7564, 0.6223, 0.7564, 0.6223, 0.7436, 0.3662, 0.5088, 0.3661, 0.5045, 0.3702, 0.5048, 0.3705, 0.5089, 0.3765, 0.4911, 0.375, 0.4908, 0.375, 0.495, 0.3776, 0.4953, 0.3833, 0.4909, 0.3834, 0.4954, 0.3795, 0.4953, 0.3793, 0.491, 0.3834, 0.4954, 0.3838, 0.5, 0.3799, 0.5, 0.3795, 0.4953, 0.3833, 0.5091, 0.3793, 0.509, 0.3795, 0.5047, 0.3834, 0.5046, 0.3793, 0.509, 0.375, 0.5089, 0.375, 0.5048, 0.3795, 0.5047, 0.3776, 0.4953, 0.3799, 0.5, 0.3799, 0.5, 0.625, 0.4874, 0.625, 0.494, 0.625, 0.4936, 0.625, 0.4866, 0.625, 0.494, 0.625, 0.5, 0.625, 0.5, 0.625, 0.4936, 0.625, 0.5126, 0.625, 0.5134, 0.625, 0.5064, 0.625, 0.506, 0.625, 0.5134, 0.625, 0.5124, 0.625, 0.5063, 0.625, 0.5064, 0.6167, 0.5105, 0.617, 0.5053, 0.6223, 0.5064, 0.6218, 0.5126, 0.617, 0.5053, 0.6174, 0.5, 0.6228, 0.5, 0.6223, 0.5064, 0.6167, 0.4895, 0.6218, 0.4874, 0.6223, 0.4936, 0.617, 0.4947, 0.6218, 0.4874, 0.625, 0.4847, 0.625, 0.491, 0.6223, 0.4936, 0.625, 0.4936, 0.625, 0.5064, 0.6223, 0.5064, 0.6223, 0.4936, 0.625, 0.01494, 0.625, 0.00747, 0.625, 0.007733, 0.625, 0.01496, 0.625, 0.00747, 0.625, 0.0, 0.625, 0.0, 0.625, 0.007733, 0.625, 0.9851, 0.625, 0.985, 0.625, 0.9923, 0.625, 0.9925, 0.625, 0.985, 0.625, 0.9852, 0.625, 0.9927, 0.625, 0.9923, 0.86, 0.735, 0.8678, 0.7352, 0.8677, 0.7427, 0.8602, 0.7428, 0.625, 0.01489, 0.625, 0.01399, 0.625, 0.006695, 0.625, 0.007635, 0.625, 0.007733, 0.625, 0.0, 0.625, 0.007253, 0.625, 0.2351, 0.625, 0.235, 0.625, 0.2423, 0.625, 0.2425, 0.625, 0.235, 0.625, 0.2352, 0.625, 0.2427, 0.625, 0.2423, 0.86, 0.515, 0.8602, 0.5072, 0.8677, 0.5073, 0.8678, 0.5148, 0.625, 0.2649, 0.625, 0.264, 0.625, 0.2567, 0.625, 0.2576, 0.625, 0.2649, 0.625, 0.2575, 0.625, 0.2577, 0.625, 0.265, 0.625, 0.2575, 0.625, 0.25, 0.625, 0.25, 0.625, 0.2577, 0.625, 0.2423, 0.625, 0.2427, 0.625, 0.25, 0.625, 0.4851, 0.625, 0.485, 0.625, 0.4923, 0.625, 0.4925, 0.625, 0.485, 0.625, 0.4852, 0.625, 0.4927, 0.625, 0.4923, 0.64, 0.515, 0.6322, 0.5148, 0.6323, 0.5073, 0.6398, 0.5072, 0.6322, 0.5148, 0.625, 0.514, 0.625, 0.5067, 0.6323, 0.5073, 0.625, 0.5149, 0.625, 0.5075, 0.625, 0.5077, 0.625, 0.515, 0.625, 0.5075, 0.625, 0.5, 0.625, 0.5, 0.625, 0.5077, 0.625, 0.4923, 0.625, 0.4927, 0.625, 0.5, 0.625, 0.7351, 0.625, 0.735, 0.625, 0.7423, 0.625, 0.7425, 0.625, 0.735, 0.625, 0.7352, 0.625, 0.7427, 0.625, 0.7423, 0.64, 0.735, 0.6398, 0.7428, 0.6323, 0.7427, 0.6322, 0.7352, 0.625, 0.7649, 0.625, 0.764, 0.625, 0.7567, 0.625, 0.7576, 0.625, 0.7649, 0.625, 0.7575, 0.625, 0.7577, 0.625, 0.765, 0.625, 0.7575, 0.625, 0.75, 0.625, 0.75, 0.625, 0.7577, 0.625, 0.7537, 0.625, 0.7573, 0.625, 0.7567, 0.625, 0.2643, 0.625, 0.2568, 0.625, 0.2563, 0.625, 0.2642, 0.625, 0.2568, 0.625, 0.25, 0.625, 0.25, 0.625, 0.2563, 0.625, 0.2357, 0.625, 0.2358, 0.625, 0.2437, 0.625, 0.2432, 0.625, 0.2358, 0.625, 0.2337, 0.625, 0.241, 0.625, 0.2437, 0.625, 0.2348, 0.625, 0.2426, 0.625, 0.2432, 0.625, 0.2354, 0.625, 0.2426, 0.625, 0.25, 0.625, 0.25, 0.625, 0.2432, 0.625, 0.2652, 0.625, 0.2646, 0.625, 0.2568, 0.625, 0.2574, 0.625, 0.2646, 0.625, 0.2622, 0.625, 0.2552, 0.625, 0.2568, 0.625, 0.2563, 0.625, 0.2437, 0.625, 0.2432, 0.625, 0.2568, 0.625, 0.4848, 0.625, 0.4926, 0.625, 0.4932, 0.625, 0.4854, 0.625, 0.4926, 0.625, 0.5, 0.625, 0.5, 0.625, 0.4932, 0.625, 0.5152, 0.625, 0.5146, 0.625, 0.5068, 0.625, 0.5074, 0.625, 0.5146, 0.625, 0.5122, 0.625, 0.5052, 0.625, 0.5068, 0.625, 0.5143, 0.625, 0.5068, 0.625, 0.5063, 0.625, 0.5142, 0.625, 0.5068, 0.625, 0.5, 0.625, 0.5, 0.625, 0.5063, 0.625, 0.4857, 0.625, 0.4858, 0.625, 0.4937, 0.625, 0.4932, 0.625, 0.4858, 0.625, 0.4837, 0.625, 0.491, 0.625, 0.4937, 0.625, 0.4932, 0.625, 0.5068, 0.625, 0.5063, 0.625, 0.4937, 0.625, 0.7348, 0.625, 0.7426, 0.625, 0.7432, 0.625, 0.7354, 0.625, 0.7426, 0.625, 0.75, 0.625, 0.75, 0.625, 0.7432, 0.625, 0.7652, 0.625, 0.7646, 0.625, 0.7568, 0.625, 0.7574, 0.625, 0.7646, 0.625, 0.7622, 0.625, 0.7552, 0.625, 0.7568, 0.625, 0.7643, 0.625, 0.7568, 0.625, 0.7563, 0.625, 0.7642, 0.625, 0.7568, 0.625, 0.75, 0.625, 0.75, 0.625, 0.7563, 0.625, 0.7357, 0.625, 0.7358, 0.625, 0.7437, 0.625, 0.7432, 0.625, 0.7358, 0.625, 0.7337, 0.625, 0.741, 0.625, 0.7437, 0.625, 0.7432, 0.625, 0.7568, 0.625, 0.7563, 0.625, 0.7437, 0.625, 0.01427, 0.625, 0.006795, 0.625, 0.006348, 0.625, 0.01415, 0.625, 0.006795, 0.625, 0.0, 0.625, 0.0, 0.625, 0.006348, 0.625, 0.9857, 0.625, 0.9858, 0.625, 0.9937, 0.625, 0.9932, 0.625, 0.9858, 0.625, 0.9837, 0.625, 0.991, 0.625, 0.9937, 0.625, 0.9848, 0.625, 0.9926, 0.625, 0.9932, 0.625, 0.9854, 0.625, 0.001103, 0.625, 0.0, 0.625, 0.0, 0.625, 0.001068, 0.625, 0.01522, 0.625, 0.01462, 0.625, 0.006782, 0.625, 0.007447, 0.625, 0.01462, 0.625, 0.01219, 0.625, 0.005235, 0.625, 0.006782, 0.625, 0.006348, 0.625, 0.0002585, 0.625, 0.004145, 0.625, 0.009049, 0.625, 0.2651, 0.625, 0.2642, 0.625, 0.2567, 0.625, 0.2576, 0.625, 0.2642, 0.625, 0.2623, 0.625, 0.2552, 0.625, 0.2567, 0.625, 0.265, 0.625, 0.2573, 0.625, 0.2564, 0.625, 0.2641, 0.625, 0.2573, 0.625, 0.25, 0.625, 0.25, 0.625, 0.2564, 0.625, 0.235, 0.625, 0.2359, 0.625, 0.2436, 0.625, 0.2427, 0.625, 0.2359, 0.625, 0.2351, 0.625, 0.2424, 0.625, 0.2436, 0.625, 0.2349, 0.625, 0.2424, 0.625, 0.2433, 0.625, 0.2358, 0.625, 0.2424, 0.625, 0.25, 0.625, 0.25, 0.625, 0.2433, 0.625, 0.2567, 0.625, 0.2564, 0.625, 0.2436, 0.625, 0.2433, 0.625, 0.01512, 0.625, 0.01416, 0.625, 0.006708, 0.625, 0.007648, 0.625, 0.01416, 0.625, 0.01233, 0.625, 0.005215, 0.625, 0.006708, 0.625, 0.01498, 0.625, 0.007344, 0.625, 0.006377, 0.625, 0.01407, 0.625, 0.007344, 0.625, 0.0, 0.625, 0.0, 0.625, 0.006377, 0.625, 0.985, 0.625, 0.9859, 0.625, 0.9936, 0.625, 0.9927, 0.625, 0.9859, 0.625, 0.9851, 0.625, 0.9924, 0.625, 0.9936, 0.625, 0.9849, 0.625, 0.9924, 0.625, 0.9933, 0.625, 0.9858, 0.625, 0.00205, 0.625, 0.0, 0.625, 0.0, 0.625, 0.001681, 0.625, 0.005744, 0.625, 0.005215, 0.625, 0.0, 0.625, 0.002676, 0.625, 0.485, 0.625, 0.4859, 0.625, 0.4936, 0.625, 0.4927, 0.625, 0.4859, 0.625, 0.4851, 0.625, 0.4924, 0.625, 0.4936, 0.625, 0.4849, 0.625, 0.4924, 0.625, 0.4933, 0.625, 0.4858, 0.625, 0.4924, 0.625, 0.5, 0.625, 0.5, 0.625, 0.4933, 0.625, 0.5151, 0.625, 0.5142, 0.625, 0.5067, 0.625, 0.5076, 0.625, 0.5142, 0.625, 0.5123, 0.625, 0.5052, 0.625, 0.5067, 0.625, 0.515, 0.625, 0.5073, 0.625, 0.5064, 0.625, 0.5141, 0.625, 0.5073, 0.625, 0.5, 0.625, 0.5, 0.625, 0.5064, 0.625, 0.4936, 0.625, 0.4933, 0.625, 0.5067, 0.625, 0.5064, 0.625, 0.735, 0.625, 0.7359, 0.625, 0.7436, 0.625, 0.7427, 0.625, 0.7359, 0.625, 0.7351, 0.625, 0.7424, 0.625, 0.7436, 0.625, 0.7349, 0.625, 0.7424, 0.625, 0.7433, 0.625, 0.7358, 0.625, 0.7424, 0.625, 0.75, 0.625, 0.75, 0.625, 0.7433, 0.625, 0.7651, 0.625, 0.7642, 0.625, 0.7567, 0.625, 0.7576, 0.625, 0.7642, 0.625, 0.7623, 0.625, 0.7552, 0.625, 0.7567, 0.625, 0.765, 0.625, 0.7573, 0.625, 0.7564, 0.625, 0.7641, 0.625, 0.7573, 0.625, 0.75, 0.625, 0.75, 0.625, 0.7564, 0.625, 0.7436, 0.625, 0.7433, 0.625, 0.7567, 0.625, 0.7564, 0.625, 0.5129, 0.625, 0.5061, 0.625, 0.5059, 0.625, 0.5132, 0.625, 0.5061, 0.625, 0.5, 0.625, 0.5, 0.625, 0.5059, 0.625, 0.4871, 0.625, 0.4867, 0.625, 0.494, 0.625, 0.4939, 0.625, 0.4867, 0.625, 0.4844, 0.625, 0.491, 0.625, 0.494, 0.625, 0.4858, 0.625, 0.4932, 0.625, 0.4936, 0.625, 0.4861, 0.625, 0.4932, 0.625, 0.5, 0.625, 0.5, 0.625, 0.4936, 0.625, 0.5142, 0.625, 0.5139, 0.625, 0.5063, 0.625, 0.5068, 0.625, 0.5139, 0.625, 0.5111, 0.625, 0.5048, 0.625, 0.5063, 0.625, 0.5059, 0.625, 0.494, 0.625, 0.4936, 0.625, 0.5063, 0.625, 0.7629, 0.625, 0.7561, 0.625, 0.7559, 0.625, 0.7632, 0.625, 0.7561, 0.625, 0.75, 0.625, 0.75, 0.625, 0.7559, 0.625, 0.7371, 0.625, 0.7367, 0.625, 0.744, 0.625, 0.7439, 0.625, 0.7367, 0.625, 0.7344, 0.625, 0.741, 0.625, 0.744, 0.625, 0.7358, 0.625, 0.7432, 0.625, 0.7436, 0.625, 0.7361, 0.625, 0.7432, 0.625, 0.75, 0.625, 0.75, 0.625, 0.7436, 0.625, 0.7642, 0.625, 0.7639, 0.625, 0.7563, 0.625, 0.7568, 0.625, 0.7639, 0.625, 0.7611, 0.625, 0.7548, 0.625, 0.7563, 0.625, 0.7559, 0.625, 0.744, 0.625, 0.7436, 0.625, 0.7563, 0.625, 0.2358, 0.625, 0.2432, 0.625, 0.2436, 0.625, 0.2361, 0.625, 0.2432, 0.625, 0.25, 0.625, 0.25, 0.625, 0.2436, 0.625, 0.2642, 0.625, 0.2639, 0.625, 0.2563, 0.625, 0.2568, 0.625, 0.2639, 0.625, 0.2611, 0.625, 0.2548, 0.625, 0.2563, 0.625, 0.2629, 0.625, 0.2561, 0.625, 0.2559, 0.625, 0.2632, 0.625, 0.2561, 0.625, 0.25, 0.625, 0.25, 0.625, 0.2559, 0.625, 0.2371, 0.625, 0.2367, 0.625, 0.244, 0.625, 0.2439, 0.625, 0.2367, 0.625, 0.2344, 0.625, 0.241, 0.625, 0.244, 0.625, 0.2436, 0.625, 0.2563, 0.625, 0.2559, 0.625, 0.244, 0.625, 0.9858, 0.625, 0.9932, 0.625, 0.9936, 0.625, 0.9861, 0.625, 0.0003901, 0.625, 0.0, 0.625, 0.0, 0.625, 0.000511, 0.625, 0.01424, 0.625, 0.01389, 0.625, 0.00634, 0.625, 0.006785, 0.625, 0.01389, 0.625, 0.01109, 0.625, 0.004832, 0.625, 0.00634, 0.625, 0.0129, 0.625, 0.006064, 0.625, 0.005942, 0.625, 0.01322, 0.625, 0.006064, 0.625, 0.0, 0.625, 0.0, 0.625, 0.005942, 0.625, 0.9871, 0.625, 0.9867, 0.625, 0.994, 0.625, 0.9939, 0.625, 0.9867, 0.625, 0.9844, 0.625, 0.991, 0.625, 0.994, 0.625, 0.001455, 0.625, 0.008946, 0.625, 0.004832, 0.625, 0.000184, 0.1338, 0.5088, 0.1338, 0.7412, 0.1295, 0.7411, 0.1295, 0.5089, 0.375, 0.2411, 0.375, 0.00894, 0.3793, 0.009027, 0.3793, 0.241, 0.3793, 0.241, 0.3793, 0.009027, 0.3833, 0.009148, 0.3833, 0.2409, 0.3833, 0.9909, 0.6167, 0.9895, 0.617, 0.9947, 0.3834, 0.9954, 0.3838, 0.0, 0.6174, 0.0, 0.617, 0.00528, 0.3834, 0.004619, 0.3834, 0.004619, 0.617, 0.00528, 0.6167, 0.0105, 0.3833, 0.009148, 0.625, 0.01263, 0.625, 0.2374, 0.625, 0.2366, 0.625, 0.01339, 0.625, 0.01339, 0.625, 0.2366, 0.6218, 0.2374, 0.6218, 0.01259, 0.6218, 0.01259, 0.6218, 0.2374, 0.6167, 0.2395, 0.6167, 0.0105, 0.6167, 0.2605, 0.3833, 0.2591, 0.3834, 0.2546, 0.617, 0.2553, 0.617, 0.2553, 0.3834, 0.2546, 0.3834, 0.2454, 0.617, 0.2447, 0.617, 0.2447, 0.3834, 0.2454, 0.3833, 0.2409, 0.6167, 0.2395, 0.3662, 0.5088, 0.1338, 0.5088, 0.1339, 0.5045, 0.3661, 0.5045, 0.375, 0.4911, 0.375, 0.2589, 0.3793, 0.259, 0.3793, 0.491, 0.3793, 0.491, 0.3793, 0.259, 0.3833, 0.2591, 0.3833, 0.4909, 0.625, 0.2626, 0.625, 0.4874, 0.625, 0.4866, 0.625, 0.2634, 0.625, 0.2634, 0.625, 0.4866, 0.6218, 0.4874, 0.6218, 0.2626, 0.6218, 0.2626, 0.6218, 0.4874, 0.6167, 0.4895, 0.6167, 0.2605, 0.6167, 0.5105, 0.3833, 0.5091, 0.3834, 0.5046, 0.617, 0.5053, 0.617, 0.5053, 0.3834, 0.5046, 0.3834, 0.4954, 0.617, 0.4947, 0.617, 0.4947, 0.3834, 0.4954, 0.3833, 0.4909, 0.6167, 0.4895, 0.3662, 0.7412, 0.3662, 0.5088, 0.3705, 0.5089, 0.3705, 0.7411, 0.3705, 0.7411, 0.3705, 0.5089, 0.3793, 0.509, 0.3793, 0.741, 0.3793, 0.741, 0.3793, 0.509, 0.3833, 0.5091, 0.3833, 0.7409, 0.625, 0.5126, 0.625, 0.7374, 0.625, 0.7366, 0.625, 0.5134, 0.625, 0.5134, 0.625, 0.7366, 0.6218, 0.7374, 0.6218, 0.5126, 0.6218, 0.5126, 0.6218, 0.7374, 0.6167, 0.7395, 0.6167, 0.5105, 0.6167, 0.7605, 0.3833, 0.7591, 0.3834, 0.7546, 0.617, 0.7553, 0.617, 0.7553, 0.3834, 0.7546, 0.3834, 0.7454, 0.617, 0.7447, 0.617, 0.7447, 0.3834, 0.7454, 0.3833, 0.7409, 0.6167, 0.7395, 0.1338, 0.7412, 0.3662, 0.7412, 0.3661, 0.7455, 0.1339, 0.7455, 0.375, 0.9911, 0.375, 0.7589, 0.3793, 0.759, 0.3793, 0.991, 0.3793, 0.991, 0.3793, 0.759, 0.3833, 0.7591, 0.3833, 0.9909, 0.625, 0.7626, 0.625, 0.9874, 0.625, 0.9866, 0.625, 0.7634, 0.625, 0.7634, 0.625, 0.9866, 0.6218, 0.9874, 0.6218, 0.7626, 0.6218, 0.7626, 0.6218, 0.9874, 0.6167, 0.9895, 0.6167, 0.7605, 0.86, 0.735, 0.86, 0.515, 0.8678, 0.5148, 0.8678, 0.7352, 0.625, 0.01478, 0.625, 0.2352, 0.625, 0.235, 0.625, 0.01496, 0.625, 0.01496, 0.625, 0.235, 0.625, 0.2351, 0.625, 0.01494, 0.86, 0.515, 0.64, 0.515, 0.6398, 0.5072, 0.8602, 0.5072, 0.625, 0.2648, 0.625, 0.4852, 0.625, 0.485, 0.625, 0.265, 0.625, 0.265, 0.625, 0.485, 0.625, 0.4851, 0.625, 0.2649, 0.64, 0.515, 0.64, 0.735, 0.6322, 0.7352, 0.6322, 0.5148, 0.6322, 0.5148, 0.6322, 0.7352, 0.625, 0.735, 0.625, 0.515, 0.625, 0.515, 0.625, 0.735, 0.625, 0.7351, 0.625, 0.5149, 0.64, 0.735, 0.86, 0.735, 0.8602, 0.7428, 0.6398, 0.7428, 0.625, 0.7648, 0.625, 0.9852, 0.625, 0.985, 0.625, 0.765, 0.625, 0.765, 0.625, 0.985, 0.625, 0.9851, 0.625, 0.7649, 0.625, 0.2349, 0.625, 0.2351, 0.625, 0.2425, 0.625, 0.2424, 0.625, 0.2424, 0.625, 0.2425, 0.625, 0.2575, 0.625, 0.2576, 0.625, 0.2576, 0.625, 0.2575, 0.625, 0.2649, 0.625, 0.2651, 0.625, 0.5129, 0.625, 0.5126, 0.625, 0.506, 0.625, 0.5061, 0.625, 0.5061, 0.625, 0.506, 0.625, 0.494, 0.625, 0.4939, 0.625, 0.4939, 0.625, 0.494, 0.625, 0.4874, 0.625, 0.4871, 0.625, 0.7629, 0.625, 0.7626, 0.625, 0.756, 0.625, 0.7561, 0.625, 0.7561, 0.625, 0.756, 0.625, 0.744, 0.625, 0.7439, 0.625, 0.7439, 0.625, 0.744, 0.625, 0.7374, 0.625, 0.7371, 0.625, 0.9849, 0.625, 0.9851, 0.625, 0.9925, 0.625, 0.9924, 0.625, 0.0, 0.625, 0.0, 0.625, 0.00747, 0.625, 0.007648, 0.625, 0.007648, 0.625, 0.00747, 0.625, 0.01494, 0.625, 0.01512, 0.625, 0.2358, 0.625, 0.2357, 0.625, 0.2432, 0.625, 0.2432, 0.625, 0.2432, 0.625, 0.2432, 0.625, 0.2568, 0.625, 0.2568, 0.625, 0.2568, 0.625, 0.2568, 0.625, 0.2643, 0.625, 0.2642, 0.625, 0.515, 0.625, 0.5152, 0.625, 0.5074, 0.625, 0.5073, 0.625, 0.5073, 0.625, 0.5074, 0.625, 0.4926, 0.625, 0.4927, 0.625, 0.4927, 0.625, 0.4926, 0.625, 0.4848, 0.625, 0.485, 0.625, 0.765, 0.625, 0.7652, 0.625, 0.7574, 0.625, 0.7573, 0.625, 0.7573, 0.625, 0.7574, 0.625, 0.7426, 0.625, 0.7427, 0.625, 0.7427, 0.625, 0.7426, 0.625, 0.7348, 0.625, 0.735, 0.625, 0.9858, 0.625, 0.9857, 0.625, 0.9932, 0.625, 0.9932, 0.625, 0.0, 0.625, 0.0, 0.625, 0.006795, 0.625, 0.006785, 0.625, 0.006785, 0.625, 0.006795, 0.625, 0.01427, 0.625, 0.01424, 0.625, 0.7652, 0.625, 0.9848, 0.625, 0.9854, 0.625, 0.7646, 0.625, 0.7646, 0.625, 0.9854, 0.625, 0.9858, 0.625, 0.7642, 0.625, 0.7642, 0.625, 0.9858, 0.625, 0.9857, 0.625, 0.7643, 0.625, 0.01522, 0.625, 0.2348, 0.625, 0.2354, 0.625, 0.01462, 0.625, 0.01462, 0.625, 0.2354, 0.625, 0.2358, 0.625, 0.01415, 0.625, 0.01415, 0.625, 0.2358, 0.625, 0.2357, 0.625, 0.01427, 0.625, 0.5152, 0.625, 0.7348, 0.625, 0.7354, 0.625, 0.5146, 0.625, 0.5146, 0.625, 0.7354, 0.625, 0.7358, 0.625, 0.5142, 0.625, 0.5142, 0.625, 0.7358, 0.625, 0.7357, 0.625, 0.5143, 0.625, 0.2652, 0.625, 0.4848, 0.625, 0.4854, 0.625, 0.2646, 0.625, 0.2646, 0.625, 0.4854, 0.625, 0.4858, 0.625, 0.2642, 0.625, 0.2642, 0.625, 0.4858, 0.625, 0.4857, 0.625, 0.2643, 0.625, 0.2348, 0.625, 0.235, 0.625, 0.2427, 0.625, 0.2426, 0.625, 0.2426, 0.625, 0.2427, 0.625, 0.2573, 0.625, 0.2574, 0.625, 0.2574, 0.625, 0.2573, 0.625, 0.265, 0.625, 0.2652, 0.625, 0.9848, 0.625, 0.985, 0.625, 0.9927, 0.625, 0.9926, 0.625, 0.0, 0.625, 0.0, 0.625, 0.007344, 0.625, 0.007447, 0.625, 0.007447, 0.625, 0.007344, 0.625, 0.01498, 0.625, 0.01522, 0.625, 0.5149, 0.625, 0.5151, 0.625, 0.5076, 0.625, 0.5075, 0.625, 0.5075, 0.625, 0.5076, 0.625, 0.4924, 0.625, 0.4925, 0.625, 0.4925, 0.625, 0.4924, 0.625, 0.4849, 0.625, 0.4851, 0.625, 0.7649, 0.625, 0.7651, 0.625, 0.7576, 0.625, 0.7575, 0.625, 0.7575, 0.625, 0.7576, 0.625, 0.7424, 0.625, 0.7425, 0.625, 0.7425, 0.625, 0.7424, 0.625, 0.7349, 0.625, 0.7351, 0.625, 0.7651, 0.625, 0.9849, 0.625, 0.9858, 0.625, 0.7642, 0.625, 0.7642, 0.625, 0.9858, 0.625, 0.9859, 0.625, 0.7641, 0.625, 0.7641, 0.625, 0.9859, 0.625, 0.985, 0.625, 0.765, 0.625, 0.01512, 0.625, 0.2349, 0.625, 0.2358, 0.625, 0.01416, 0.625, 0.01416, 0.625, 0.2358, 0.625, 0.2359, 0.625, 0.01407, 0.625, 0.01407, 0.625, 0.2359, 0.625, 0.235, 0.625, 0.01498, 0.625, 0.5151, 0.625, 0.7349, 0.625, 0.7358, 0.625, 0.5142, 0.625, 0.5142, 0.625, 0.7358, 0.625, 0.7359, 0.625, 0.5141, 0.625, 0.5141, 0.625, 0.7359, 0.625, 0.735, 0.625, 0.515, 0.625, 0.2651, 0.625, 0.4849, 0.625, 0.4858, 0.625, 0.2642, 0.625, 0.2642, 0.625, 0.4858, 0.625, 0.4859, 0.625, 0.2641, 0.625, 0.2641, 0.625, 0.4859, 0.625, 0.485, 0.625, 0.265, 0.625, 0.5143, 0.625, 0.5142, 0.625, 0.5068, 0.625, 0.5068, 0.625, 0.5068, 0.625, 0.5068, 0.625, 0.4932, 0.625, 0.4932, 0.625, 0.4932, 0.625, 0.4932, 0.625, 0.4858, 0.625, 0.4857, 0.625, 0.7643, 0.625, 0.7642, 0.625, 0.7568, 0.625, 0.7568, 0.625, 0.7568, 0.625, 0.7568, 0.625, 0.7432, 0.625, 0.7432, 0.625, 0.7432, 0.625, 0.7432, 0.625, 0.7358, 0.625, 0.7357, 0.625, 0.2374, 0.625, 0.2371, 0.625, 0.2439, 0.625, 0.244, 0.625, 0.244, 0.625, 0.2439, 0.625, 0.2561, 0.625, 0.256, 0.625, 0.256, 0.625, 0.2561, 0.625, 0.2629, 0.625, 0.2626, 0.625, 0.9874, 0.625, 0.9871, 0.625, 0.9939, 0.625, 0.994, 0.625, 0.0, 0.625, 0.0, 0.625, 0.006064, 0.625, 0.005977, 0.625, 0.005977, 0.625, 0.006064, 0.625, 0.0129, 0.625, 0.01263, 0.625, 0.2642, 0.625, 0.4858, 0.625, 0.4861, 0.625, 0.2639, 0.625, 0.2639, 0.625, 0.4861, 0.625, 0.4867, 0.625, 0.2632, 0.625, 0.2632, 0.625, 0.4867, 0.625, 0.4871, 0.625, 0.2629, 0.625, 0.5142, 0.625, 0.7358, 0.625, 0.7361, 0.625, 0.5139, 0.625, 0.5139, 0.625, 0.7361, 0.625, 0.7367, 0.625, 0.5132, 0.625, 0.5132, 0.625, 0.7367, 0.625, 0.7371, 0.625, 0.5129, 0.625, 0.01424, 0.625, 0.2358, 0.625, 0.2361, 0.625, 0.01389, 0.625, 0.01389, 0.625, 0.2361, 0.625, 0.2367, 0.625, 0.01322, 0.625, 0.01322, 0.625, 0.2367, 0.625, 0.2371, 0.625, 0.0129, 0.625, 0.7642, 0.625, 0.9858, 0.625, 0.9861, 0.625, 0.7639, 0.625, 0.7639, 0.625, 0.9861, 0.625, 0.9867, 0.625, 0.7632, 0.625, 0.7632, 0.625, 0.9867, 0.625, 0.9871, 0.625, 0.7629, 0.1338, 0.5088, 0.3662, 0.5088, 0.3662, 0.7412, 0.1338, 0.7412, 0.375, 0.0, 0.625, 0.0, 0.625, 0.25, 0.375, 0.25, 0.375, 0.25, 0.625, 0.25, 0.625, 0.5, 0.375, 0.5, 0.375, 0.5, 0.625, 0.5, 0.625, 0.75, 0.375, 0.75, 0.375, 0.75, 0.625, 0.75, 0.625, 1.0, 0.375, 1.0, 0.125, 0.5, 0.375, 0.5, 0.375, 0.75, 0.125, 0.75, 0.625, 0.5, 0.875, 0.5, 0.875, 0.75, 0.625, 0.75])
me_cylinder.materials.append(mat_material_003)
me_cylinder.materials.append(mat_material_001)
me_cylinder.use_remesh_fix_poles = True
me_cylinder.use_remesh_preserve_attributes = False
me_cylinder.update()

# ---- objects
ob_cylinder = bpy.data.objects.new('Cylinder', me_cylinder)

# ---- transforms, parenting, visibility, modifiers, constraints
ob_cylinder.location = (0.0, 0.0, 0.0)
ob_cylinder.scale = (0.9544, 0.9544, 0.2283)

# ---- collection membership
col_collection.objects.link(ob_cylinder)

# ---- scene / render settings (as saved in the file)
scene.frame_start = 1; scene.frame_end = 250; scene.frame_set(2)
scene.render.engine = 'BLENDER_EEVEE_NEXT'
scene.cycles.use_denoising = False
scene.cycles.samples = 128
scene.cycles.sampling_pattern = 'TABULATED_SOBOL'
scene.cycles.use_adaptive_sampling = False
scene.cycles.use_light_tree = False
scene.eevee.use_raytracing = True
scene.view_settings.view_transform = 'Filmic'
bpy.context.view_layer.update()

# ---- added for rendering (the .blend has no active camera and no usable light): camera, sun
cam_auto = bpy.data.cameras.new('AutoCamera')
cam_auto.lens = 50.0
cam_auto.sensor_width = 36.0
cam_auto.clip_end = 1000.0
ob_auto_camera = bpy.data.objects.new('AutoCamera', cam_auto)
scene.collection.objects.link(ob_auto_camera)
ob_auto_camera.location = (4.42548, -5.31057, 4.23253)
ob_auto_camera.rotation_euler = (1.09748, -7.21219e-08, 0.694738)
scene.camera = ob_auto_camera
light_auto_sun = bpy.data.lights.new('AutoSun', 'SUN')
light_auto_sun.energy = 3.0
light_auto_sun.angle = 0.0523599
ob_auto_sun = bpy.data.objects.new('AutoSun', light_auto_sun)
scene.collection.objects.link(ob_auto_sun)
ob_auto_sun.rotation_euler = (0.872665, 0.174533, 0.523599)
bpy.context.view_layer.update()
